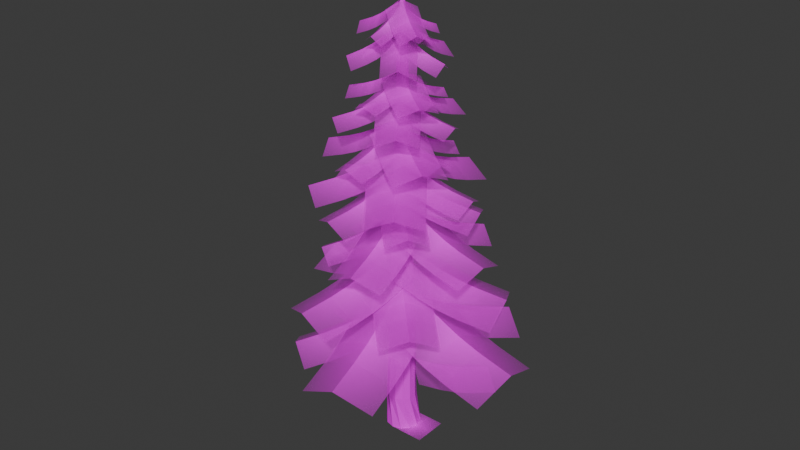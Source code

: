 # Source: pineTree.blend  (saved by Blender 4.5.88; exported with 4.5.12 LTS)
import bpy
from mathutils import Matrix  # noqa: F401  (used for matrix-valued properties, if any)

bpy.ops.wm.read_factory_settings(use_empty=True)
scene = bpy.context.scene
scene.name = 'Scene'

# ---- collections
col_collection = bpy.data.collections.new('Collection'); scene.collection.children.link(col_collection)

# ---- images (referenced by path relative to the original .blend; pixels are not part of the script)
import os
ASSET_DIR = os.environ.get("B2B_ASSET_DIR", "")  # directory of the original .blend (textures are referenced by path, not embedded)
HERE = os.path.dirname(os.path.abspath(__file__))  # packed textures are extracted next to this script under _unpacked/

def load_image(name, relpath, width, height, colorspace="sRGB"):
    """Load a texture the original file referenced (path relative to the .blend, or extracted next to this script)."""
    p = next((c for c in (os.path.join(HERE, relpath), os.path.join(ASSET_DIR, relpath)) if relpath and os.path.exists(c)), "")
    if p:
        img = bpy.data.images.load(p, check_existing=True)
        img.name = name
    else:  # same state as the original file: an image datablock whose file is absent (Cycles renders it pink)
        img = bpy.data.images.new(name, width, height)
        img.source = "FILE"
        img.filepath = "//" + (relpath or name)
    img.colorspace_settings.name = colorspace
    return img
img_branch_png = load_image('branch.png', 'branch.png', 1024, 1024, 'sRGB')
img_bark_png = load_image('bark.png', 'bark.png', 1024, 1024, 'sRGB')

# ---- materials (node trees are filled in below, after node groups)
mat_branch = bpy.data.materials.new('branch')
mat_material_001 = bpy.data.materials.new('Material.001')

# ---- material node trees
mat_branch.use_nodes = True; mat_branch.node_tree.nodes.clear()
_N = mat_branch.node_tree.nodes; _L = mat_branch.node_tree.links
n0 = _N.new('ShaderNodeOutputMaterial'); n0.name = 'Material Output'; n0.location = (128, 162)
n1 = _N.new('ShaderNodeTexImage'); n1.name = 'Image Texture'; n1.location = (-272, 162)
n1.image = img_branch_png
n1.extension = 'CLIP'
n2 = _N.new('ShaderNodeBsdfPrincipled'); n2.name = 'Principled BSDF'; n2.location = (-72, 162)
_L.new(n1.outputs[0], n2.inputs[0])
_L.new(n1.outputs[1], n2.inputs[4])
_L.new(n2.outputs[0], n0.inputs[0])
n0.is_active_output = True
mat_material_001.use_nodes = True; mat_material_001.node_tree.nodes.clear()
_N = mat_material_001.node_tree.nodes; _L = mat_material_001.node_tree.links
n0 = _N.new('ShaderNodeBsdfPrincipled'); n0.name = 'Principled BSDF'; n0.location = (-200, 100)
n1 = _N.new('ShaderNodeOutputMaterial'); n1.name = 'Material Output'; n1.location = (200, 100)
n2 = _N.new('ShaderNodeTexImage'); n2.name = 'Image Texture'; n2.location = (-503, 77)
n2.image = img_bark_png
_L.new(n0.outputs[0], n1.inputs[0])
_L.new(n2.outputs[0], n0.inputs[0])
n1.is_active_output = True

# ---- world
world_world = bpy.data.worlds.new('World'); scene.world = world_world
world_world.use_nodes = True; world_world.node_tree.nodes.clear()
_N = world_world.node_tree.nodes; _L = world_world.node_tree.links
n0 = _N.new('ShaderNodeOutputWorld'); n0.name = 'World Output'; n0.location = (200, 100)
n1 = _N.new('ShaderNodeBackground'); n1.name = 'Background'; n1.location = (-200, 100)
n1.inputs[0].default_value = (0.05088, 0.05088, 0.05088, 1.0)
_L.new(n1.outputs[0], n0.inputs[0])
n0.is_active_output = True
world_world.color = (0.05088, 0.05088, 0.05088)
world_world.sun_shadow_jitter_overblur = 0.0

# ---- meshes
me_branch = bpy.data.meshes.new('branch')
me_branch.from_pydata([(-0.5, -0.5, 0.0), (0.5, -0.5, 0.0), (-0.5, 0.5, 0.0), (0.5, 0.5, 0.0)], [], [(0, 1, 3, 2)])
_uv = me_branch.uv_layers.new(name='UVMap')
_uv.uv.foreach_set('vector', [0.0, 0.0, 1.0, 0.0, 1.0, 1.0, 0.0, 1.0])
me_branch.materials.append(mat_branch)
me_branch.update()
me_cylinder = bpy.data.meshes.new('Cylinder')
me_cylinder.from_pydata([(0.0, 1.0, -1.0), (0.2177, 0.6798, 1.0), (0.5, 0.866, -1.0), (0.5894, 0.4444, 1.0), (0.866, 0.5, -1.0), (0.7935, 0.05469, 1.0), (1.0, 0.0, -1.0), (0.7754, -0.3849, 1.0), (0.866, -0.5, -1.0), (0.5399, -0.7565, 1.0), (0.5, -0.866, -1.0), (0.1502, -0.9606, 1.0), (0.0, -1.0, -1.0), (-0.2893, -0.9425, 1.0), (-0.5, -0.866, -1.0), (-0.6609, -0.7071, 1.0), (-0.866, -0.5, -1.0), (-0.865, -0.3174, 1.0), (-1.0, 0.0, -1.0), (-0.847, 0.1222, 1.0), (-0.866, 0.5, -1.0), (-0.6115, 0.4938, 1.0), (-0.5, 0.866, -1.0), (-0.2218, 0.6979, 1.0), (0.2255, 0.3915, 11.53), (-0.09319, 0.4855, 11.53), (0.4513, 0.1974, 11.53), (0.4972, 0.003837, 11.53), (0.442, -0.2888, 11.53), (0.2479, -0.5146, 11.53), (-0.03307, -0.6131, 11.53), (-0.273, -0.6453, 11.53), (-0.4989, -0.4513, 11.53), (-0.5974, -0.1703, 11.53), (-0.5097, 0.08875, 11.53), (-0.3546, 0.3429, 11.53), (0.08364, 0.1314, 21.61), (-0.06562, 0.1754, 21.61), (0.1894, 0.0405, 21.61), (0.2109, -0.05018, 21.61), (0.1851, -0.1872, 21.61), (0.09416, -0.293, 21.61), (-0.03746, -0.3392, 21.61), (-0.1499, -0.3543, 21.61), (-0.2556, -0.2634, 21.61), (-0.3018, -0.1317, 21.61), (-0.2607, -0.01041, 21.61), (-0.1881, 0.1086, 21.61), (0.01041, -0.002911, 24.15), (-0.05138, 0.01531, 24.15), (0.0542, -0.04054, 24.15), (0.06309, -0.07808, 24.15), (0.0524, -0.1348, 24.15), (0.01476, -0.1786, 24.15), (-0.03972, -0.1977, 24.15), (-0.08624, -0.204, 24.15), (-0.13, -0.1663, 24.15), (-0.1491, -0.1118, 24.15), (-0.1321, -0.06162, 24.15), (-0.1021, -0.01233, 24.15)], [], [(0, 1, 3, 2), (2, 3, 5, 4), (4, 5, 7, 6), (6, 7, 9, 8), (8, 9, 11, 10), (10, 11, 13, 12), (12, 13, 15, 14), (14, 15, 17, 16), (16, 17, 19, 18), (18, 19, 21, 20), (5, 3, 24, 26), (20, 21, 23, 22), (22, 23, 1, 0), (0, 2, 4, 6, 8, 10, 12, 14, 16, 18, 20, 22), (35, 34, 46, 47), (21, 19, 33, 34), (19, 17, 32, 33), (17, 15, 31, 32), (15, 13, 30, 31), (13, 11, 29, 30), (11, 9, 28, 29), (9, 7, 27, 28), (1, 23, 35, 25), (3, 1, 25, 24), (7, 5, 26, 27), (23, 21, 34, 35), (46, 45, 57, 58), (24, 25, 37, 36), (32, 31, 43, 44), (29, 28, 40, 41), (25, 35, 47, 37), (26, 24, 36, 38), (33, 32, 44, 45), (30, 29, 41, 42), (27, 26, 38, 39), (34, 33, 45, 46), (31, 30, 42, 43), (28, 27, 39, 40), (48, 49, 59, 58, 57, 56, 55, 54, 53, 52, 51, 50), (43, 42, 54, 55), (40, 39, 51, 52), (47, 46, 58, 59), (36, 37, 49, 48), (44, 43, 55, 56), (41, 40, 52, 53), (37, 47, 59, 49), (38, 36, 48, 50), (45, 44, 56, 57), (42, 41, 53, 54), (39, 38, 50, 51)])
_uv = me_cylinder.uv_layers.new(name='UVMap')
_uv.uv.foreach_set('vector', [0.08409, 0.8373, 0.09571, 0.7834, 0.1132, 0.7832, 0.1036, 0.8374, 0.1036, 0.8374, 0.1132, 0.7832, 0.1285, 0.7827, 0.1237, 0.837, -1.027e-09, 0.8371, 0.01251, 0.7836, 0.02643, 0.7838, 0.01191, 0.8375, 0.01191, 0.8375, 0.02643, 0.7838, 0.04377, 0.7836, 0.03061, 0.8375, 0.03061, 0.8375, 0.04377, 0.7836, 0.05988, 0.7832, 0.05109, 0.8372, 0.05109, 0.8372, 0.05988, 0.7832, 0.07046, 0.7827, 0.06785, 0.8367, 0.1285, 0.8373, 0.1362, 0.7838, 0.1531, 0.7837, 0.1461, 0.8374, 0.1461, 0.8374, 0.1531, 0.7837, 0.1699, 0.7835, 0.1666, 0.8373, 0.1666, 0.8373, 0.1699, 0.7835, 0.1821, 0.7831, 0.1847, 0.8369, 0.1847, 0.8373, 0.1915, 0.7836, 0.209, 0.7836, 0.2037, 0.8375, 0.1285, 0.7827, 0.1132, 0.7832, 0.08854, 0.5011, 0.1003, 0.5009, 0.2037, 0.8375, 0.209, 0.7836, 0.2248, 0.7833, 0.2241, 0.8374, 0.07046, 0.8368, 0.08075, 0.7831, 0.09571, 0.7834, 0.08409, 0.8373, 0.2635, 0.2153, 0.2454, 0.2101, 0.2349, 0.1993, 0.2349, 0.1857, 0.2454, 0.1729, 0.2635, 0.1644, 0.2845, 0.1625, 0.3026, 0.1676, 0.3131, 0.1785, 0.3131, 0.1921, 0.3026, 0.2049, 0.2845, 0.2134, 0.2067, 0.5011, 0.195, 0.5011, 0.1944, 0.2306, 0.1999, 0.2306, 0.209, 0.7836, 0.1915, 0.7836, 0.1847, 0.501, 0.195, 0.5011, 0.1821, 0.7831, 0.1699, 0.7835, 0.1459, 0.5012, 0.1567, 0.501, 0.1699, 0.7835, 0.1531, 0.7837, 0.1342, 0.5012, 0.1459, 0.5012, 0.1531, 0.7837, 0.1362, 0.7838, 0.1285, 0.5011, 0.1342, 0.5012, 0.07046, 0.7827, 0.05988, 0.7832, 0.02819, 0.501, 0.03832, 0.5008, 0.05988, 0.7832, 0.04377, 0.7836, 0.01636, 0.5012, 0.02819, 0.501, 0.04377, 0.7836, 0.02643, 0.7838, 0.006005, 0.5011, 0.01636, 0.5012, 0.2349, 0.7828, 0.2248, 0.7833, 0.2067, 0.5011, 0.2176, 0.5009, 0.1132, 0.7832, 0.09571, 0.7834, 0.07592, 0.501, 0.08854, 0.5011, 0.02643, 0.7838, 0.01251, 0.7836, 0.00124, 0.501, 0.006005, 0.5011, 0.2248, 0.7833, 0.209, 0.7836, 0.195, 0.5011, 0.2067, 0.5011, 0.1944, 0.2306, 0.1895, 0.2305, 0.193, 0.1625, 0.195, 0.1625, 0.08854, 0.5011, 0.07592, 0.501, 0.07046, 0.2306, 0.07637, 0.2306, 0.1459, 0.5012, 0.1342, 0.5012, 0.1295, 0.2306, 0.135, 0.2306, 0.02819, 0.501, 0.01636, 0.5012, 0.00485, 0.2307, 0.01039, 0.2306, 0.2176, 0.5009, 0.2067, 0.5011, 0.1999, 0.2306, 0.2049, 0.2305, 0.1003, 0.5009, 0.08854, 0.5011, 0.07637, 0.2306, 0.08187, 0.2306, 0.1567, 0.501, 0.1459, 0.5012, 0.135, 0.2306, 0.14, 0.2305, 0.03832, 0.5008, 0.02819, 0.501, 0.01039, 0.2306, 0.01514, 0.2305, 0.106, 0.5006, 0.1003, 0.5009, 0.08187, 0.2306, 0.08457, 0.2304, 0.195, 0.5011, 0.1847, 0.501, 0.1895, 0.2305, 0.1944, 0.2306, 0.04538, 0.5005, 0.03832, 0.5008, 0.01514, 0.2305, 0.01845, 0.2303, 0.01636, 0.5012, 0.006005, 0.5011, 1.384e-08, 0.2306, 0.00485, 0.2307, 0.2396, 0.2209, 0.237, 0.2212, 0.2354, 0.2202, 0.2349, 0.2188, 0.2349, 0.2175, 0.2363, 0.2161, 0.2385, 0.2153, 0.2402, 0.2156, 0.2421, 0.2164, 0.243, 0.2177, 0.2427, 0.2192, 0.2418, 0.2201, 0.01845, 0.2303, 0.01514, 0.2305, 0.007119, 0.1626, 0.008489, 0.1625, 0.00485, 0.2307, 1.384e-08, 0.2306, 0.0008534, 0.1626, 0.002861, 0.1626, 0.1999, 0.2306, 0.1944, 0.2306, 0.195, 0.1625, 0.1972, 0.1625, 0.07637, 0.2306, 0.07046, 0.2306, 0.07114, 0.1626, 0.07359, 0.1626, 0.135, 0.2306, 0.1295, 0.2306, 0.1296, 0.1625, 0.1319, 0.1625, 0.01039, 0.2306, 0.00485, 0.2307, 0.002861, 0.1626, 0.005155, 0.1626, 0.2049, 0.2305, 0.1999, 0.2306, 0.1972, 0.1625, 0.1993, 0.1625, 0.08187, 0.2306, 0.07637, 0.2306, 0.07359, 0.1626, 0.07586, 0.1626, 0.14, 0.2305, 0.135, 0.2306, 0.1319, 0.1625, 0.134, 0.1625, 0.01514, 0.2305, 0.01039, 0.2306, 0.005155, 0.1626, 0.007119, 0.1626, 0.08457, 0.2304, 0.08187, 0.2306, 0.07586, 0.1626, 0.07698, 0.1625])
me_cylinder.materials.append(mat_material_001)
me_cylinder.materials.append(None)
me_cylinder.update()
me_branch_006 = bpy.data.meshes.new('branch.006')
me_branch_006.from_pydata([(-0.2169, -0.469, 0.8894), (0.7831, -0.469, 0.8894), (-0.2169, 0.4173, 0.8894), (0.7831, 0.4173, 0.8894), (-0.2169, -0.02587, 1.104), (0.7831, -0.02587, 1.104), (0.4803, -0.469, 0.8304), (0.08585, -0.469, 0.8304), (0.2831, -0.469, 0.8156), (0.08585, 0.4173, 0.8304), (0.4803, 0.4173, 0.8304), (0.2831, 0.4173, 0.8156), (0.08585, -0.02587, 1.045), (0.4803, -0.02587, 1.045), (0.2831, -0.02587, 1.03), (-0.6316, 0.463, 1.26), (-1.765, -0.1007, -0.04346), (-0.2756, -0.5861, 1.395), (-1.409, -1.15, 0.09146), (-0.581, -0.09503, 1.592), (-1.714, -0.6588, 0.2892), (-1.387, 0.07916, 0.2783), (-0.9397, 0.3015, 0.7924), (-1.154, 0.1927, 0.5171), (-0.5837, -0.7475, 0.9273), (-1.031, -0.9699, 0.4132), (-0.7984, -0.8564, 0.652), (-0.8891, -0.2565, 1.125), (-1.336, -0.4789, 0.6109), (-1.104, -0.3654, 0.8497), (-0.8112, -0.07875, 1.051), (-0.7783, -1.488, 0.2723), (-0.006868, -0.1509, 1.356), (0.02596, -1.561, 0.5771), (-0.4615, -0.1986, 1.468), (-0.4286, -1.608, 0.6887), (-0.7739, -1.039, 0.4356), (-0.7868, -0.4825, 0.7428), (-0.7767, -0.7548, 0.5711), (0.01747, -0.5547, 1.048), (0.03042, -1.111, 0.7404), (0.02756, -0.827, 0.8759), (-0.4371, -0.6024, 1.159), (-0.4242, -1.158, 0.852), (-0.427, -0.8747, 0.9874), (-0.01924, 0.2357, 1.492), (-0.5676, 1.583, 0.4102), (-0.7881, -0.278, 1.201), (-1.336, 1.069, 0.1189), (-0.4963, 0.05895, 1.625), (-1.045, 1.406, 0.5429), (-0.3761, 1.153, 0.6613), (-0.1598, 0.6217, 1.088), (-0.2616, 0.8819, 0.8555), (-0.9286, 0.108, 0.7966), (-1.145, 0.6395, 0.3699), (-1.03, 0.3682, 0.5641), (-0.6369, 0.4449, 1.221), (-0.8532, 0.9764, 0.7939), (-0.7387, 0.7052, 0.9881), (-0.6652, -0.6817, 1.323), (0.6776, -1.435, 0.9579), (-0.1322, 0.4218, 1.525), (1.211, -0.3317, 1.16), (-0.3789, -0.1747, 1.745), (0.9639, -0.9282, 1.38), (0.2657, -1.195, 0.9802), (-0.264, -0.8975, 1.124), (-0.0005464, -1.043, 1.03), (0.269, 0.206, 1.326), (0.7987, -0.09124, 1.182), (0.5324, 0.06047, 1.232), (0.02221, -0.3906, 1.546), (0.5519, -0.6878, 1.402), (0.2857, -0.5361, 1.452), (0.02809, -0.05479, 1.261), (0.4959, 1.082, 0.7631), (-0.6205, 0.21, 1.016), (-0.1527, 1.347, 0.5173), (-0.3148, 0.1452, 1.374), (0.1529, 1.282, 0.8755), (0.3594, 0.7192, 0.8493), (0.1748, 0.2708, 1.046), (0.2684, 0.4904, 0.9314), (-0.4738, 0.5356, 0.8001), (-0.2892, 0.984, 0.6035), (-0.3802, 0.7552, 0.6856), (-0.1681, 0.4708, 1.158), (0.01642, 0.9192, 0.9617), (-0.07456, 0.6903, 1.044)], [], [(13, 10, 11, 14), (14, 11, 9, 12), (6, 13, 14, 8), (8, 14, 12, 7), (6, 1, 5, 13), (0, 7, 12, 4), (4, 12, 9, 2), (13, 5, 3, 10), (28, 25, 26, 29), (29, 26, 24, 27), (21, 28, 29, 23), (23, 29, 27, 22), (21, 16, 20, 28), (15, 22, 27, 19), (19, 27, 24, 17), (28, 20, 18, 25), (43, 40, 41, 44), (44, 41, 39, 42), (36, 43, 44, 38), (38, 44, 42, 37), (36, 31, 35, 43), (30, 37, 42, 34), (34, 42, 39, 32), (43, 35, 33, 40), (58, 55, 56, 59), (59, 56, 54, 57), (51, 58, 59, 53), (53, 59, 57, 52), (51, 46, 50, 58), (45, 52, 57, 49), (49, 57, 54, 47), (58, 50, 48, 55), (73, 70, 71, 74), (74, 71, 69, 72), (66, 73, 74, 68), (68, 74, 72, 67), (66, 61, 65, 73), (60, 67, 72, 64), (64, 72, 69, 62), (73, 65, 63, 70), (88, 85, 86, 89), (89, 86, 84, 87), (81, 88, 89, 83), (83, 89, 87, 82), (81, 76, 80, 88), (75, 82, 87, 79), (79, 87, 84, 77), (88, 80, 78, 85)])
_uv = me_branch_006.uv_layers.new(name='UVMap')
_uv.uv.foreach_set('vector', [0.6972, 0.5, 0.6972, 1.0, 0.5, 1.0, 0.5, 0.5, 0.5, 0.5, 0.5, 1.0, 0.3028, 1.0, 0.3028, 0.5, 0.6972, 0.0, 0.6972, 0.5, 0.5, 0.5, 0.5, 0.0, 0.5, 0.0, 0.5, 0.5, 0.3028, 0.5, 0.3028, 0.0, 0.6972, 0.0, 1.0, 0.0, 1.0, 0.5, 0.6972, 0.5, 0.0, 0.0, 0.3028, 0.0, 0.3028, 0.5, 0.0, 0.5, 0.0, 0.5, 0.3028, 0.5, 0.3028, 1.0, 0.0, 1.0, 0.6972, 0.5, 1.0, 0.5, 1.0, 1.0, 0.6972, 1.0, 0.6972, 0.5, 0.6972, 1.0, 0.5, 1.0, 0.5, 0.5, 0.5, 0.5, 0.5, 1.0, 0.3028, 1.0, 0.3028, 0.5, 0.6972, 0.0, 0.6972, 0.5, 0.5, 0.5, 0.5, 0.0, 0.5, 0.0, 0.5, 0.5, 0.3028, 0.5, 0.3028, 0.0, 0.6972, 0.0, 1.0, 0.0, 1.0, 0.5, 0.6972, 0.5, 0.0, 0.0, 0.3028, 0.0, 0.3028, 0.5, 0.0, 0.5, 0.0, 0.5, 0.3028, 0.5, 0.3028, 1.0, 0.0, 1.0, 0.6972, 0.5, 1.0, 0.5, 1.0, 1.0, 0.6972, 1.0, 0.6972, 0.5, 0.6972, 1.0, 0.5, 1.0, 0.5, 0.5, 0.5, 0.5, 0.5, 1.0, 0.3028, 1.0, 0.3028, 0.5, 0.6972, 0.0, 0.6972, 0.5, 0.5, 0.5, 0.5, 0.0, 0.5, 0.0, 0.5, 0.5, 0.3028, 0.5, 0.3028, 0.0, 0.6972, 0.0, 1.0, 0.0, 1.0, 0.5, 0.6972, 0.5, 0.0, 0.0, 0.3028, 0.0, 0.3028, 0.5, 0.0, 0.5, 0.0, 0.5, 0.3028, 0.5, 0.3028, 1.0, 0.0, 1.0, 0.6972, 0.5, 1.0, 0.5, 1.0, 1.0, 0.6972, 1.0, 0.6972, 0.5, 0.6972, 1.0, 0.5, 1.0, 0.5, 0.5, 0.5, 0.5, 0.5, 1.0, 0.3028, 1.0, 0.3028, 0.5, 0.6972, 0.0, 0.6972, 0.5, 0.5, 0.5, 0.5, 0.0, 0.5, 0.0, 0.5, 0.5, 0.3028, 0.5, 0.3028, 0.0, 0.6972, 0.0, 1.0, 0.0, 1.0, 0.5, 0.6972, 0.5, 0.0, 0.0, 0.3028, 0.0, 0.3028, 0.5, 0.0, 0.5, 0.0, 0.5, 0.3028, 0.5, 0.3028, 1.0, 0.0, 1.0, 0.6972, 0.5, 1.0, 0.5, 1.0, 1.0, 0.6972, 1.0, 0.6972, 0.5, 0.6972, 1.0, 0.5, 1.0, 0.5, 0.5, 0.5, 0.5, 0.5, 1.0, 0.3028, 1.0, 0.3028, 0.5, 0.6972, 0.0, 0.6972, 0.5, 0.5, 0.5, 0.5, 0.0, 0.5, 0.0, 0.5, 0.5, 0.3028, 0.5, 0.3028, 0.0, 0.6972, 0.0, 1.0, 0.0, 1.0, 0.5, 0.6972, 0.5, 0.0, 0.0, 0.3028, 0.0, 0.3028, 0.5, 0.0, 0.5, 0.0, 0.5, 0.3028, 0.5, 0.3028, 1.0, 0.0, 1.0, 0.6972, 0.5, 1.0, 0.5, 1.0, 1.0, 0.6972, 1.0, 0.6972, 0.5, 0.6972, 1.0, 0.5, 1.0, 0.5, 0.5, 0.5, 0.5, 0.5, 1.0, 0.3028, 1.0, 0.3028, 0.5, 0.6972, 0.0, 0.6972, 0.5, 0.5, 0.5, 0.5, 0.0, 0.5, 0.0, 0.5, 0.5, 0.3028, 0.5, 0.3028, 0.0, 0.6972, 0.0, 1.0, 0.0, 1.0, 0.5, 0.6972, 0.5, 0.0, 0.0, 0.3028, 0.0, 0.3028, 0.5, 0.0, 0.5, 0.0, 0.5, 0.3028, 0.5, 0.3028, 1.0, 0.0, 1.0, 0.6972, 0.5, 1.0, 0.5, 1.0, 1.0, 0.6972, 1.0])
me_branch_006.materials.append(mat_branch)
me_branch_006.update()
me_branch_007 = bpy.data.meshes.new('branch.007')
me_branch_007.from_pydata([(-0.2169, -0.469, 0.8894), (0.7831, -0.469, 0.8894), (-0.2169, 0.4173, 0.8894), (0.7831, 0.4173, 0.8894), (-0.2169, -0.02587, 1.104), (0.7831, -0.02587, 1.104), (0.4803, -0.469, 0.8304), (0.08585, -0.469, 0.8304), (0.2831, -0.469, 0.8156), (0.08585, 0.4173, 0.8304), (0.4803, 0.4173, 0.8304), (0.2831, 0.4173, 0.8156), (0.08585, -0.02587, 1.045), (0.4803, -0.02587, 1.045), (0.2831, -0.02587, 1.03)], [], [(13, 10, 11, 14), (14, 11, 9, 12), (6, 13, 14, 8), (8, 14, 12, 7), (6, 1, 5, 13), (0, 7, 12, 4), (4, 12, 9, 2), (13, 5, 3, 10)])
_uv = me_branch_007.uv_layers.new(name='UVMap')
_uv.uv.foreach_set('vector', [0.6972, 0.5, 0.6972, 1.0, 0.5, 1.0, 0.5, 0.5, 0.5, 0.5, 0.5, 1.0, 0.3028, 1.0, 0.3028, 0.5, 0.6972, 0.0, 0.6972, 0.5, 0.5, 0.5, 0.5, 0.0, 0.5, 0.0, 0.5, 0.5, 0.3028, 0.5, 0.3028, 0.0, 0.6972, 0.0, 1.0, 0.0, 1.0, 0.5, 0.6972, 0.5, 0.0, 0.0, 0.3028, 0.0, 0.3028, 0.5, 0.0, 0.5, 0.0, 0.5, 0.3028, 0.5, 0.3028, 1.0, 0.0, 1.0, 0.6972, 0.5, 1.0, 0.5, 1.0, 1.0, 0.6972, 1.0])
me_branch_007.materials.append(mat_branch)
me_branch_007.update()
me_branch_008 = bpy.data.meshes.new('branch.008')
me_branch_008.from_pydata([(-0.2169, -0.469, 0.8894), (0.7831, -0.469, 0.8894), (-0.2169, 0.4173, 0.8894), (0.7831, 0.4173, 0.8894), (-0.2169, -0.02587, 1.104), (0.7831, -0.02587, 1.104), (0.4803, -0.469, 0.8304), (0.08585, -0.469, 0.8304), (0.2831, -0.469, 0.8156), (0.08585, 0.4173, 0.8304), (0.4803, 0.4173, 0.8304), (0.2831, 0.4173, 0.8156), (0.08585, -0.02587, 1.045), (0.4803, -0.02587, 1.045), (0.2831, -0.02587, 1.03), (-0.6316, 0.463, 1.26), (-1.765, -0.1007, -0.04346), (-0.2756, -0.5861, 1.395), (-1.409, -1.15, 0.09146), (-0.581, -0.09503, 1.592), (-1.714, -0.6588, 0.2892), (-1.387, 0.07916, 0.2783), (-0.9397, 0.3015, 0.7924), (-1.154, 0.1927, 0.5171), (-0.5837, -0.7475, 0.9273), (-1.031, -0.9699, 0.4132), (-0.7984, -0.8564, 0.652), (-0.8891, -0.2565, 1.125), (-1.336, -0.4789, 0.6109), (-1.104, -0.3654, 0.8497), (-0.8112, -0.07875, 1.051), (-0.7783, -1.488, 0.2723), (-0.006868, -0.1509, 1.356), (0.02596, -1.561, 0.5771), (-0.4615, -0.1986, 1.468), (-0.4286, -1.608, 0.6887), (-0.7739, -1.039, 0.4356), (-0.7868, -0.4825, 0.7428), (-0.7767, -0.7548, 0.5711), (0.01747, -0.5547, 1.048), (0.03042, -1.111, 0.7404), (0.02756, -0.827, 0.8759), (-0.4371, -0.6024, 1.159), (-0.4242, -1.158, 0.852), (-0.427, -0.8747, 0.9874), (-0.01924, 0.2357, 1.492), (-0.5676, 1.583, 0.4102), (-0.7881, -0.278, 1.201), (-1.336, 1.069, 0.1189), (-0.4963, 0.05895, 1.625), (-1.045, 1.406, 0.5429), (-0.3761, 1.153, 0.6613), (-0.1598, 0.6217, 1.088), (-0.2616, 0.8819, 0.8555), (-0.9286, 0.108, 0.7966), (-1.145, 0.6395, 0.3699), (-1.03, 0.3682, 0.5641), (-0.6369, 0.4449, 1.221), (-0.8532, 0.9764, 0.7939), (-0.7387, 0.7052, 0.9881), (-0.6652, -0.6817, 1.323), (0.6776, -1.435, 0.9579), (-0.1322, 0.4218, 1.525), (1.211, -0.3317, 1.16), (-0.3789, -0.1747, 1.745), (0.9639, -0.9282, 1.38), (0.2657, -1.195, 0.9802), (-0.264, -0.8975, 1.124), (-0.0005464, -1.043, 1.03), (0.269, 0.206, 1.326), (0.7987, -0.09124, 1.182), (0.5324, 0.06047, 1.232), (0.02221, -0.3906, 1.546), (0.5519, -0.6878, 1.402), (0.2857, -0.5361, 1.452), (0.02809, -0.05479, 1.261), (0.4959, 1.082, 0.7631), (-0.6205, 0.21, 1.016), (-0.1527, 1.347, 0.5173), (-0.3148, 0.1452, 1.374), (0.1529, 1.282, 0.8755), (0.3594, 0.7192, 0.8493), (0.1748, 0.2708, 1.046), (0.2684, 0.4904, 0.9314), (-0.4738, 0.5356, 0.8001), (-0.2892, 0.984, 0.6035), (-0.3802, 0.7552, 0.6856), (-0.1681, 0.4708, 1.158), (0.01642, 0.9192, 0.9617), (-0.07456, 0.6903, 1.044)], [], [(13, 10, 11, 14), (14, 11, 9, 12), (6, 13, 14, 8), (8, 14, 12, 7), (6, 1, 5, 13), (0, 7, 12, 4), (4, 12, 9, 2), (13, 5, 3, 10), (28, 25, 26, 29), (29, 26, 24, 27), (21, 28, 29, 23), (23, 29, 27, 22), (21, 16, 20, 28), (15, 22, 27, 19), (19, 27, 24, 17), (28, 20, 18, 25), (43, 40, 41, 44), (44, 41, 39, 42), (36, 43, 44, 38), (38, 44, 42, 37), (36, 31, 35, 43), (30, 37, 42, 34), (34, 42, 39, 32), (43, 35, 33, 40), (58, 55, 56, 59), (59, 56, 54, 57), (51, 58, 59, 53), (53, 59, 57, 52), (51, 46, 50, 58), (45, 52, 57, 49), (49, 57, 54, 47), (58, 50, 48, 55), (73, 70, 71, 74), (74, 71, 69, 72), (66, 73, 74, 68), (68, 74, 72, 67), (66, 61, 65, 73), (60, 67, 72, 64), (64, 72, 69, 62), (73, 65, 63, 70), (88, 85, 86, 89), (89, 86, 84, 87), (81, 88, 89, 83), (83, 89, 87, 82), (81, 76, 80, 88), (75, 82, 87, 79), (79, 87, 84, 77), (88, 80, 78, 85)])
_uv = me_branch_008.uv_layers.new(name='UVMap')
_uv.uv.foreach_set('vector', [0.6972, 0.5, 0.6972, 1.0, 0.5, 1.0, 0.5, 0.5, 0.5, 0.5, 0.5, 1.0, 0.3028, 1.0, 0.3028, 0.5, 0.6972, 0.0, 0.6972, 0.5, 0.5, 0.5, 0.5, 0.0, 0.5, 0.0, 0.5, 0.5, 0.3028, 0.5, 0.3028, 0.0, 0.6972, 0.0, 1.0, 0.0, 1.0, 0.5, 0.6972, 0.5, 0.0, 0.0, 0.3028, 0.0, 0.3028, 0.5, 0.0, 0.5, 0.0, 0.5, 0.3028, 0.5, 0.3028, 1.0, 0.0, 1.0, 0.6972, 0.5, 1.0, 0.5, 1.0, 1.0, 0.6972, 1.0, 0.6972, 0.5, 0.6972, 1.0, 0.5, 1.0, 0.5, 0.5, 0.5, 0.5, 0.5, 1.0, 0.3028, 1.0, 0.3028, 0.5, 0.6972, 0.0, 0.6972, 0.5, 0.5, 0.5, 0.5, 0.0, 0.5, 0.0, 0.5, 0.5, 0.3028, 0.5, 0.3028, 0.0, 0.6972, 0.0, 1.0, 0.0, 1.0, 0.5, 0.6972, 0.5, 0.0, 0.0, 0.3028, 0.0, 0.3028, 0.5, 0.0, 0.5, 0.0, 0.5, 0.3028, 0.5, 0.3028, 1.0, 0.0, 1.0, 0.6972, 0.5, 1.0, 0.5, 1.0, 1.0, 0.6972, 1.0, 0.6972, 0.5, 0.6972, 1.0, 0.5, 1.0, 0.5, 0.5, 0.5, 0.5, 0.5, 1.0, 0.3028, 1.0, 0.3028, 0.5, 0.6972, 0.0, 0.6972, 0.5, 0.5, 0.5, 0.5, 0.0, 0.5, 0.0, 0.5, 0.5, 0.3028, 0.5, 0.3028, 0.0, 0.6972, 0.0, 1.0, 0.0, 1.0, 0.5, 0.6972, 0.5, 0.0, 0.0, 0.3028, 0.0, 0.3028, 0.5, 0.0, 0.5, 0.0, 0.5, 0.3028, 0.5, 0.3028, 1.0, 0.0, 1.0, 0.6972, 0.5, 1.0, 0.5, 1.0, 1.0, 0.6972, 1.0, 0.6972, 0.5, 0.6972, 1.0, 0.5, 1.0, 0.5, 0.5, 0.5, 0.5, 0.5, 1.0, 0.3028, 1.0, 0.3028, 0.5, 0.6972, 0.0, 0.6972, 0.5, 0.5, 0.5, 0.5, 0.0, 0.5, 0.0, 0.5, 0.5, 0.3028, 0.5, 0.3028, 0.0, 0.6972, 0.0, 1.0, 0.0, 1.0, 0.5, 0.6972, 0.5, 0.0, 0.0, 0.3028, 0.0, 0.3028, 0.5, 0.0, 0.5, 0.0, 0.5, 0.3028, 0.5, 0.3028, 1.0, 0.0, 1.0, 0.6972, 0.5, 1.0, 0.5, 1.0, 1.0, 0.6972, 1.0, 0.6972, 0.5, 0.6972, 1.0, 0.5, 1.0, 0.5, 0.5, 0.5, 0.5, 0.5, 1.0, 0.3028, 1.0, 0.3028, 0.5, 0.6972, 0.0, 0.6972, 0.5, 0.5, 0.5, 0.5, 0.0, 0.5, 0.0, 0.5, 0.5, 0.3028, 0.5, 0.3028, 0.0, 0.6972, 0.0, 1.0, 0.0, 1.0, 0.5, 0.6972, 0.5, 0.0, 0.0, 0.3028, 0.0, 0.3028, 0.5, 0.0, 0.5, 0.0, 0.5, 0.3028, 0.5, 0.3028, 1.0, 0.0, 1.0, 0.6972, 0.5, 1.0, 0.5, 1.0, 1.0, 0.6972, 1.0, 0.6972, 0.5, 0.6972, 1.0, 0.5, 1.0, 0.5, 0.5, 0.5, 0.5, 0.5, 1.0, 0.3028, 1.0, 0.3028, 0.5, 0.6972, 0.0, 0.6972, 0.5, 0.5, 0.5, 0.5, 0.0, 0.5, 0.0, 0.5, 0.5, 0.3028, 0.5, 0.3028, 0.0, 0.6972, 0.0, 1.0, 0.0, 1.0, 0.5, 0.6972, 0.5, 0.0, 0.0, 0.3028, 0.0, 0.3028, 0.5, 0.0, 0.5, 0.0, 0.5, 0.3028, 0.5, 0.3028, 1.0, 0.0, 1.0, 0.6972, 0.5, 1.0, 0.5, 1.0, 1.0, 0.6972, 1.0])
me_branch_008.materials.append(mat_branch)
me_branch_008.update()
me_branch_009 = bpy.data.meshes.new('branch.009')
me_branch_009.from_pydata([(-0.2169, -0.469, 0.8894), (0.7831, -0.469, 0.8894), (-0.2169, 0.4173, 0.8894), (0.7831, 0.4173, 0.8894), (-0.2169, -0.02587, 1.104), (0.7831, -0.02587, 1.104), (0.4803, -0.469, 0.8304), (0.08585, -0.469, 0.8304), (0.2831, -0.469, 0.8156), (0.08585, 0.4173, 0.8304), (0.4803, 0.4173, 0.8304), (0.2831, 0.4173, 0.8156), (0.08585, -0.02587, 1.045), (0.4803, -0.02587, 1.045), (0.2831, -0.02587, 1.03), (-0.6316, 0.463, 1.26), (-1.765, -0.1007, -0.04346), (-0.2756, -0.5861, 1.395), (-1.409, -1.15, 0.09146), (-0.581, -0.09503, 1.592), (-1.714, -0.6588, 0.2892), (-1.387, 0.07916, 0.2783), (-0.9397, 0.3015, 0.7924), (-1.154, 0.1927, 0.5171), (-0.5837, -0.7475, 0.9273), (-1.031, -0.9699, 0.4132), (-0.7984, -0.8564, 0.652), (-0.8891, -0.2565, 1.125), (-1.336, -0.4789, 0.6109), (-1.104, -0.3654, 0.8497), (-0.8112, -0.07875, 1.051), (-0.7783, -1.488, 0.2723), (-0.006868, -0.1509, 1.356), (0.02596, -1.561, 0.5771), (-0.4615, -0.1986, 1.468), (-0.4286, -1.608, 0.6887), (-0.7739, -1.039, 0.4356), (-0.7868, -0.4825, 0.7428), (-0.7767, -0.7548, 0.5711), (0.01747, -0.5547, 1.048), (0.03042, -1.111, 0.7404), (0.02756, -0.827, 0.8759), (-0.4371, -0.6024, 1.159), (-0.4242, -1.158, 0.852), (-0.427, -0.8747, 0.9874), (-0.01924, 0.2357, 1.492), (-0.5676, 1.583, 0.4102), (-0.7881, -0.278, 1.201), (-1.336, 1.069, 0.1189), (-0.4963, 0.05895, 1.625), (-1.045, 1.406, 0.5429), (-0.3761, 1.153, 0.6613), (-0.1598, 0.6217, 1.088), (-0.2616, 0.8819, 0.8555), (-0.9286, 0.108, 0.7966), (-1.145, 0.6395, 0.3699), (-1.03, 0.3682, 0.5641), (-0.6369, 0.4449, 1.221), (-0.8532, 0.9764, 0.7939), (-0.7387, 0.7052, 0.9881), (-0.6652, -0.6817, 1.323), (0.6776, -1.435, 0.9579), (-0.1322, 0.4218, 1.525), (1.211, -0.3317, 1.16), (-0.3789, -0.1747, 1.745), (0.9639, -0.9282, 1.38), (0.2657, -1.195, 0.9802), (-0.264, -0.8975, 1.124), (-0.0005464, -1.043, 1.03), (0.269, 0.206, 1.326), (0.7987, -0.09124, 1.182), (0.5324, 0.06047, 1.232), (0.02221, -0.3906, 1.546), (0.5519, -0.6878, 1.402), (0.2857, -0.5361, 1.452), (0.02809, -0.05479, 1.261), (0.4959, 1.082, 0.7631), (-0.6205, 0.21, 1.016), (-0.1527, 1.347, 0.5173), (-0.3148, 0.1452, 1.374), (0.1529, 1.282, 0.8755), (0.3594, 0.7192, 0.8493), (0.1748, 0.2708, 1.046), (0.2684, 0.4904, 0.9314), (-0.4738, 0.5356, 0.8001), (-0.2892, 0.984, 0.6035), (-0.3802, 0.7552, 0.6856), (-0.1681, 0.4708, 1.158), (0.01642, 0.9192, 0.9617), (-0.07456, 0.6903, 1.044)], [], [(13, 10, 11, 14), (14, 11, 9, 12), (6, 13, 14, 8), (8, 14, 12, 7), (6, 1, 5, 13), (0, 7, 12, 4), (4, 12, 9, 2), (13, 5, 3, 10), (28, 25, 26, 29), (29, 26, 24, 27), (21, 28, 29, 23), (23, 29, 27, 22), (21, 16, 20, 28), (15, 22, 27, 19), (19, 27, 24, 17), (28, 20, 18, 25), (43, 40, 41, 44), (44, 41, 39, 42), (36, 43, 44, 38), (38, 44, 42, 37), (36, 31, 35, 43), (30, 37, 42, 34), (34, 42, 39, 32), (43, 35, 33, 40), (58, 55, 56, 59), (59, 56, 54, 57), (51, 58, 59, 53), (53, 59, 57, 52), (51, 46, 50, 58), (45, 52, 57, 49), (49, 57, 54, 47), (58, 50, 48, 55), (73, 70, 71, 74), (74, 71, 69, 72), (66, 73, 74, 68), (68, 74, 72, 67), (66, 61, 65, 73), (60, 67, 72, 64), (64, 72, 69, 62), (73, 65, 63, 70), (88, 85, 86, 89), (89, 86, 84, 87), (81, 88, 89, 83), (83, 89, 87, 82), (81, 76, 80, 88), (75, 82, 87, 79), (79, 87, 84, 77), (88, 80, 78, 85)])
_uv = me_branch_009.uv_layers.new(name='UVMap')
_uv.uv.foreach_set('vector', [0.6972, 0.5, 0.6972, 1.0, 0.5, 1.0, 0.5, 0.5, 0.5, 0.5, 0.5, 1.0, 0.3028, 1.0, 0.3028, 0.5, 0.6972, 0.0, 0.6972, 0.5, 0.5, 0.5, 0.5, 0.0, 0.5, 0.0, 0.5, 0.5, 0.3028, 0.5, 0.3028, 0.0, 0.6972, 0.0, 1.0, 0.0, 1.0, 0.5, 0.6972, 0.5, 0.0, 0.0, 0.3028, 0.0, 0.3028, 0.5, 0.0, 0.5, 0.0, 0.5, 0.3028, 0.5, 0.3028, 1.0, 0.0, 1.0, 0.6972, 0.5, 1.0, 0.5, 1.0, 1.0, 0.6972, 1.0, 0.6972, 0.5, 0.6972, 1.0, 0.5, 1.0, 0.5, 0.5, 0.5, 0.5, 0.5, 1.0, 0.3028, 1.0, 0.3028, 0.5, 0.6972, 0.0, 0.6972, 0.5, 0.5, 0.5, 0.5, 0.0, 0.5, 0.0, 0.5, 0.5, 0.3028, 0.5, 0.3028, 0.0, 0.6972, 0.0, 1.0, 0.0, 1.0, 0.5, 0.6972, 0.5, 0.0, 0.0, 0.3028, 0.0, 0.3028, 0.5, 0.0, 0.5, 0.0, 0.5, 0.3028, 0.5, 0.3028, 1.0, 0.0, 1.0, 0.6972, 0.5, 1.0, 0.5, 1.0, 1.0, 0.6972, 1.0, 0.6972, 0.5, 0.6972, 1.0, 0.5, 1.0, 0.5, 0.5, 0.5, 0.5, 0.5, 1.0, 0.3028, 1.0, 0.3028, 0.5, 0.6972, 0.0, 0.6972, 0.5, 0.5, 0.5, 0.5, 0.0, 0.5, 0.0, 0.5, 0.5, 0.3028, 0.5, 0.3028, 0.0, 0.6972, 0.0, 1.0, 0.0, 1.0, 0.5, 0.6972, 0.5, 0.0, 0.0, 0.3028, 0.0, 0.3028, 0.5, 0.0, 0.5, 0.0, 0.5, 0.3028, 0.5, 0.3028, 1.0, 0.0, 1.0, 0.6972, 0.5, 1.0, 0.5, 1.0, 1.0, 0.6972, 1.0, 0.6972, 0.5, 0.6972, 1.0, 0.5, 1.0, 0.5, 0.5, 0.5, 0.5, 0.5, 1.0, 0.3028, 1.0, 0.3028, 0.5, 0.6972, 0.0, 0.6972, 0.5, 0.5, 0.5, 0.5, 0.0, 0.5, 0.0, 0.5, 0.5, 0.3028, 0.5, 0.3028, 0.0, 0.6972, 0.0, 1.0, 0.0, 1.0, 0.5, 0.6972, 0.5, 0.0, 0.0, 0.3028, 0.0, 0.3028, 0.5, 0.0, 0.5, 0.0, 0.5, 0.3028, 0.5, 0.3028, 1.0, 0.0, 1.0, 0.6972, 0.5, 1.0, 0.5, 1.0, 1.0, 0.6972, 1.0, 0.6972, 0.5, 0.6972, 1.0, 0.5, 1.0, 0.5, 0.5, 0.5, 0.5, 0.5, 1.0, 0.3028, 1.0, 0.3028, 0.5, 0.6972, 0.0, 0.6972, 0.5, 0.5, 0.5, 0.5, 0.0, 0.5, 0.0, 0.5, 0.5, 0.3028, 0.5, 0.3028, 0.0, 0.6972, 0.0, 1.0, 0.0, 1.0, 0.5, 0.6972, 0.5, 0.0, 0.0, 0.3028, 0.0, 0.3028, 0.5, 0.0, 0.5, 0.0, 0.5, 0.3028, 0.5, 0.3028, 1.0, 0.0, 1.0, 0.6972, 0.5, 1.0, 0.5, 1.0, 1.0, 0.6972, 1.0, 0.6972, 0.5, 0.6972, 1.0, 0.5, 1.0, 0.5, 0.5, 0.5, 0.5, 0.5, 1.0, 0.3028, 1.0, 0.3028, 0.5, 0.6972, 0.0, 0.6972, 0.5, 0.5, 0.5, 0.5, 0.0, 0.5, 0.0, 0.5, 0.5, 0.3028, 0.5, 0.3028, 0.0, 0.6972, 0.0, 1.0, 0.0, 1.0, 0.5, 0.6972, 0.5, 0.0, 0.0, 0.3028, 0.0, 0.3028, 0.5, 0.0, 0.5, 0.0, 0.5, 0.3028, 0.5, 0.3028, 1.0, 0.0, 1.0, 0.6972, 0.5, 1.0, 0.5, 1.0, 1.0, 0.6972, 1.0])
me_branch_009.materials.append(mat_branch)
me_branch_009.update()
me_branch_010 = bpy.data.meshes.new('branch.010')
me_branch_010.from_pydata([(-0.2169, -0.469, 0.8894), (0.7831, -0.469, 0.8894), (-0.2169, 0.4173, 0.8894), (0.7831, 0.4173, 0.8894), (-0.2169, -0.02587, 1.104), (0.7831, -0.02587, 1.104), (0.4803, -0.469, 0.8304), (0.08585, -0.469, 0.8304), (0.2831, -0.469, 0.8156), (0.08585, 0.4173, 0.8304), (0.4803, 0.4173, 0.8304), (0.2831, 0.4173, 0.8156), (0.08585, -0.02587, 1.045), (0.4803, -0.02587, 1.045), (0.2831, -0.02587, 1.03), (-0.6316, 0.463, 1.26), (-1.765, -0.1007, -0.04346), (-0.2756, -0.5861, 1.395), (-1.409, -1.15, 0.09146), (-0.581, -0.09503, 1.592), (-1.714, -0.6588, 0.2892), (-1.387, 0.07916, 0.2783), (-0.9397, 0.3015, 0.7924), (-1.154, 0.1927, 0.5171), (-0.5837, -0.7475, 0.9273), (-1.031, -0.9699, 0.4132), (-0.7984, -0.8564, 0.652), (-0.8891, -0.2565, 1.125), (-1.336, -0.4789, 0.6109), (-1.104, -0.3654, 0.8497), (-0.8112, -0.07875, 1.051), (-0.7783, -1.488, 0.2723), (-0.006868, -0.1509, 1.356), (0.02596, -1.561, 0.5771), (-0.4615, -0.1986, 1.468), (-0.4286, -1.608, 0.6887), (-0.7739, -1.039, 0.4356), (-0.7868, -0.4825, 0.7428), (-0.7767, -0.7548, 0.5711), (0.01747, -0.5547, 1.048), (0.03042, -1.111, 0.7404), (0.02756, -0.827, 0.8759), (-0.4371, -0.6024, 1.159), (-0.4242, -1.158, 0.852), (-0.427, -0.8747, 0.9874), (-0.01924, 0.2357, 1.492), (-0.5676, 1.583, 0.4102), (-0.7881, -0.278, 1.201), (-1.336, 1.069, 0.1189), (-0.4963, 0.05895, 1.625), (-1.045, 1.406, 0.5429), (-0.3761, 1.153, 0.6613), (-0.1598, 0.6217, 1.088), (-0.2616, 0.8819, 0.8555), (-0.9286, 0.108, 0.7966), (-1.145, 0.6395, 0.3699), (-1.03, 0.3682, 0.5641), (-0.6369, 0.4449, 1.221), (-0.8532, 0.9764, 0.7939), (-0.7387, 0.7052, 0.9881), (-0.6652, -0.6817, 1.323), (0.6776, -1.435, 0.9579), (-0.1322, 0.4218, 1.525), (1.211, -0.3317, 1.16), (-0.3789, -0.1747, 1.745), (0.9639, -0.9282, 1.38), (0.2657, -1.195, 0.9802), (-0.264, -0.8975, 1.124), (-0.0005464, -1.043, 1.03), (0.269, 0.206, 1.326), (0.7987, -0.09124, 1.182), (0.5324, 0.06047, 1.232), (0.02221, -0.3906, 1.546), (0.5519, -0.6878, 1.402), (0.2857, -0.5361, 1.452), (0.02809, -0.05479, 1.261), (0.4959, 1.082, 0.7631), (-0.6205, 0.21, 1.016), (-0.1527, 1.347, 0.5173), (-0.3148, 0.1452, 1.374), (0.1529, 1.282, 0.8755), (0.3594, 0.7192, 0.8493), (0.1748, 0.2708, 1.046), (0.2684, 0.4904, 0.9314), (-0.4738, 0.5356, 0.8001), (-0.2892, 0.984, 0.6035), (-0.3802, 0.7552, 0.6856), (-0.1681, 0.4708, 1.158), (0.01642, 0.9192, 0.9617), (-0.07456, 0.6903, 1.044)], [], [(13, 10, 11, 14), (14, 11, 9, 12), (6, 13, 14, 8), (8, 14, 12, 7), (6, 1, 5, 13), (0, 7, 12, 4), (4, 12, 9, 2), (13, 5, 3, 10), (28, 25, 26, 29), (29, 26, 24, 27), (21, 28, 29, 23), (23, 29, 27, 22), (21, 16, 20, 28), (15, 22, 27, 19), (19, 27, 24, 17), (28, 20, 18, 25), (43, 40, 41, 44), (44, 41, 39, 42), (36, 43, 44, 38), (38, 44, 42, 37), (36, 31, 35, 43), (30, 37, 42, 34), (34, 42, 39, 32), (43, 35, 33, 40), (58, 55, 56, 59), (59, 56, 54, 57), (51, 58, 59, 53), (53, 59, 57, 52), (51, 46, 50, 58), (45, 52, 57, 49), (49, 57, 54, 47), (58, 50, 48, 55), (73, 70, 71, 74), (74, 71, 69, 72), (66, 73, 74, 68), (68, 74, 72, 67), (66, 61, 65, 73), (60, 67, 72, 64), (64, 72, 69, 62), (73, 65, 63, 70), (88, 85, 86, 89), (89, 86, 84, 87), (81, 88, 89, 83), (83, 89, 87, 82), (81, 76, 80, 88), (75, 82, 87, 79), (79, 87, 84, 77), (88, 80, 78, 85)])
_uv = me_branch_010.uv_layers.new(name='UVMap')
_uv.uv.foreach_set('vector', [0.6972, 0.5, 0.6972, 1.0, 0.5, 1.0, 0.5, 0.5, 0.5, 0.5, 0.5, 1.0, 0.3028, 1.0, 0.3028, 0.5, 0.6972, 0.0, 0.6972, 0.5, 0.5, 0.5, 0.5, 0.0, 0.5, 0.0, 0.5, 0.5, 0.3028, 0.5, 0.3028, 0.0, 0.6972, 0.0, 1.0, 0.0, 1.0, 0.5, 0.6972, 0.5, 0.0, 0.0, 0.3028, 0.0, 0.3028, 0.5, 0.0, 0.5, 0.0, 0.5, 0.3028, 0.5, 0.3028, 1.0, 0.0, 1.0, 0.6972, 0.5, 1.0, 0.5, 1.0, 1.0, 0.6972, 1.0, 0.6972, 0.5, 0.6972, 1.0, 0.5, 1.0, 0.5, 0.5, 0.5, 0.5, 0.5, 1.0, 0.3028, 1.0, 0.3028, 0.5, 0.6972, 0.0, 0.6972, 0.5, 0.5, 0.5, 0.5, 0.0, 0.5, 0.0, 0.5, 0.5, 0.3028, 0.5, 0.3028, 0.0, 0.6972, 0.0, 1.0, 0.0, 1.0, 0.5, 0.6972, 0.5, 0.0, 0.0, 0.3028, 0.0, 0.3028, 0.5, 0.0, 0.5, 0.0, 0.5, 0.3028, 0.5, 0.3028, 1.0, 0.0, 1.0, 0.6972, 0.5, 1.0, 0.5, 1.0, 1.0, 0.6972, 1.0, 0.6972, 0.5, 0.6972, 1.0, 0.5, 1.0, 0.5, 0.5, 0.5, 0.5, 0.5, 1.0, 0.3028, 1.0, 0.3028, 0.5, 0.6972, 0.0, 0.6972, 0.5, 0.5, 0.5, 0.5, 0.0, 0.5, 0.0, 0.5, 0.5, 0.3028, 0.5, 0.3028, 0.0, 0.6972, 0.0, 1.0, 0.0, 1.0, 0.5, 0.6972, 0.5, 0.0, 0.0, 0.3028, 0.0, 0.3028, 0.5, 0.0, 0.5, 0.0, 0.5, 0.3028, 0.5, 0.3028, 1.0, 0.0, 1.0, 0.6972, 0.5, 1.0, 0.5, 1.0, 1.0, 0.6972, 1.0, 0.6972, 0.5, 0.6972, 1.0, 0.5, 1.0, 0.5, 0.5, 0.5, 0.5, 0.5, 1.0, 0.3028, 1.0, 0.3028, 0.5, 0.6972, 0.0, 0.6972, 0.5, 0.5, 0.5, 0.5, 0.0, 0.5, 0.0, 0.5, 0.5, 0.3028, 0.5, 0.3028, 0.0, 0.6972, 0.0, 1.0, 0.0, 1.0, 0.5, 0.6972, 0.5, 0.0, 0.0, 0.3028, 0.0, 0.3028, 0.5, 0.0, 0.5, 0.0, 0.5, 0.3028, 0.5, 0.3028, 1.0, 0.0, 1.0, 0.6972, 0.5, 1.0, 0.5, 1.0, 1.0, 0.6972, 1.0, 0.6972, 0.5, 0.6972, 1.0, 0.5, 1.0, 0.5, 0.5, 0.5, 0.5, 0.5, 1.0, 0.3028, 1.0, 0.3028, 0.5, 0.6972, 0.0, 0.6972, 0.5, 0.5, 0.5, 0.5, 0.0, 0.5, 0.0, 0.5, 0.5, 0.3028, 0.5, 0.3028, 0.0, 0.6972, 0.0, 1.0, 0.0, 1.0, 0.5, 0.6972, 0.5, 0.0, 0.0, 0.3028, 0.0, 0.3028, 0.5, 0.0, 0.5, 0.0, 0.5, 0.3028, 0.5, 0.3028, 1.0, 0.0, 1.0, 0.6972, 0.5, 1.0, 0.5, 1.0, 1.0, 0.6972, 1.0, 0.6972, 0.5, 0.6972, 1.0, 0.5, 1.0, 0.5, 0.5, 0.5, 0.5, 0.5, 1.0, 0.3028, 1.0, 0.3028, 0.5, 0.6972, 0.0, 0.6972, 0.5, 0.5, 0.5, 0.5, 0.0, 0.5, 0.0, 0.5, 0.5, 0.3028, 0.5, 0.3028, 0.0, 0.6972, 0.0, 1.0, 0.0, 1.0, 0.5, 0.6972, 0.5, 0.0, 0.0, 0.3028, 0.0, 0.3028, 0.5, 0.0, 0.5, 0.0, 0.5, 0.3028, 0.5, 0.3028, 1.0, 0.0, 1.0, 0.6972, 0.5, 1.0, 0.5, 1.0, 1.0, 0.6972, 1.0])
me_branch_010.materials.append(mat_branch)
me_branch_010.update()
me_branch_011 = bpy.data.meshes.new('branch.011')
me_branch_011.from_pydata([(-0.2169, -0.469, 0.8894), (0.7831, -0.469, 0.8894), (-0.2169, 0.4173, 0.8894), (0.7831, 0.4173, 0.8894), (-0.2169, -0.02587, 1.104), (0.7831, -0.02587, 1.104), (0.4803, -0.469, 0.8304), (0.08585, -0.469, 0.8304), (0.2831, -0.469, 0.8156), (0.08585, 0.4173, 0.8304), (0.4803, 0.4173, 0.8304), (0.2831, 0.4173, 0.8156), (0.08585, -0.02587, 1.045), (0.4803, -0.02587, 1.045), (0.2831, -0.02587, 1.03), (-0.6316, 0.463, 1.26), (-1.765, -0.1007, -0.04346), (-0.2756, -0.5861, 1.395), (-1.409, -1.15, 0.09146), (-0.581, -0.09503, 1.592), (-1.714, -0.6588, 0.2892), (-1.387, 0.07916, 0.2783), (-0.9397, 0.3015, 0.7924), (-1.154, 0.1927, 0.5171), (-0.5837, -0.7475, 0.9273), (-1.031, -0.9699, 0.4132), (-0.7984, -0.8564, 0.652), (-0.8891, -0.2565, 1.125), (-1.336, -0.4789, 0.6109), (-1.104, -0.3654, 0.8497), (-0.8112, -0.07875, 1.051), (-0.7783, -1.488, 0.2723), (-0.006868, -0.1509, 1.356), (0.02596, -1.561, 0.5771), (-0.4615, -0.1986, 1.468), (-0.4286, -1.608, 0.6887), (-0.7739, -1.039, 0.4356), (-0.7868, -0.4825, 0.7428), (-0.7767, -0.7548, 0.5711), (0.01747, -0.5547, 1.048), (0.03042, -1.111, 0.7404), (0.02756, -0.827, 0.8759), (-0.4371, -0.6024, 1.159), (-0.4242, -1.158, 0.852), (-0.427, -0.8747, 0.9874), (-0.01924, 0.2357, 1.492), (-0.5676, 1.583, 0.4102), (-0.7881, -0.278, 1.201), (-1.336, 1.069, 0.1189), (-0.4963, 0.05895, 1.625), (-1.045, 1.406, 0.5429), (-0.3761, 1.153, 0.6613), (-0.1598, 0.6217, 1.088), (-0.2616, 0.8819, 0.8555), (-0.9286, 0.108, 0.7966), (-1.145, 0.6395, 0.3699), (-1.03, 0.3682, 0.5641), (-0.6369, 0.4449, 1.221), (-0.8532, 0.9764, 0.7939), (-0.7387, 0.7052, 0.9881), (-0.6652, -0.6817, 1.323), (0.6776, -1.435, 0.9579), (-0.1322, 0.4218, 1.525), (1.211, -0.3317, 1.16), (-0.3789, -0.1747, 1.745), (0.9639, -0.9282, 1.38), (0.2657, -1.195, 0.9802), (-0.264, -0.8975, 1.124), (-0.0005464, -1.043, 1.03), (0.269, 0.206, 1.326), (0.7987, -0.09124, 1.182), (0.5324, 0.06047, 1.232), (0.02221, -0.3906, 1.546), (0.5519, -0.6878, 1.402), (0.2857, -0.5361, 1.452), (0.02809, -0.05479, 1.261), (0.4959, 1.082, 0.7631), (-0.6205, 0.21, 1.016), (-0.1527, 1.347, 0.5173), (-0.3148, 0.1452, 1.374), (0.1529, 1.282, 0.8755), (0.3594, 0.7192, 0.8493), (0.1748, 0.2708, 1.046), (0.2684, 0.4904, 0.9314), (-0.4738, 0.5356, 0.8001), (-0.2892, 0.984, 0.6035), (-0.3802, 0.7552, 0.6856), (-0.1681, 0.4708, 1.158), (0.01642, 0.9192, 0.9617), (-0.07456, 0.6903, 1.044)], [], [(13, 10, 11, 14), (14, 11, 9, 12), (6, 13, 14, 8), (8, 14, 12, 7), (6, 1, 5, 13), (0, 7, 12, 4), (4, 12, 9, 2), (13, 5, 3, 10), (28, 25, 26, 29), (29, 26, 24, 27), (21, 28, 29, 23), (23, 29, 27, 22), (21, 16, 20, 28), (15, 22, 27, 19), (19, 27, 24, 17), (28, 20, 18, 25), (43, 40, 41, 44), (44, 41, 39, 42), (36, 43, 44, 38), (38, 44, 42, 37), (36, 31, 35, 43), (30, 37, 42, 34), (34, 42, 39, 32), (43, 35, 33, 40), (58, 55, 56, 59), (59, 56, 54, 57), (51, 58, 59, 53), (53, 59, 57, 52), (51, 46, 50, 58), (45, 52, 57, 49), (49, 57, 54, 47), (58, 50, 48, 55), (73, 70, 71, 74), (74, 71, 69, 72), (66, 73, 74, 68), (68, 74, 72, 67), (66, 61, 65, 73), (60, 67, 72, 64), (64, 72, 69, 62), (73, 65, 63, 70), (88, 85, 86, 89), (89, 86, 84, 87), (81, 88, 89, 83), (83, 89, 87, 82), (81, 76, 80, 88), (75, 82, 87, 79), (79, 87, 84, 77), (88, 80, 78, 85)])
_uv = me_branch_011.uv_layers.new(name='UVMap')
_uv.uv.foreach_set('vector', [0.6972, 0.5, 0.6972, 1.0, 0.5, 1.0, 0.5, 0.5, 0.5, 0.5, 0.5, 1.0, 0.3028, 1.0, 0.3028, 0.5, 0.6972, 0.0, 0.6972, 0.5, 0.5, 0.5, 0.5, 0.0, 0.5, 0.0, 0.5, 0.5, 0.3028, 0.5, 0.3028, 0.0, 0.6972, 0.0, 1.0, 0.0, 1.0, 0.5, 0.6972, 0.5, 0.0, 0.0, 0.3028, 0.0, 0.3028, 0.5, 0.0, 0.5, 0.0, 0.5, 0.3028, 0.5, 0.3028, 1.0, 0.0, 1.0, 0.6972, 0.5, 1.0, 0.5, 1.0, 1.0, 0.6972, 1.0, 0.6972, 0.5, 0.6972, 1.0, 0.5, 1.0, 0.5, 0.5, 0.5, 0.5, 0.5, 1.0, 0.3028, 1.0, 0.3028, 0.5, 0.6972, 0.0, 0.6972, 0.5, 0.5, 0.5, 0.5, 0.0, 0.5, 0.0, 0.5, 0.5, 0.3028, 0.5, 0.3028, 0.0, 0.6972, 0.0, 1.0, 0.0, 1.0, 0.5, 0.6972, 0.5, 0.0, 0.0, 0.3028, 0.0, 0.3028, 0.5, 0.0, 0.5, 0.0, 0.5, 0.3028, 0.5, 0.3028, 1.0, 0.0, 1.0, 0.6972, 0.5, 1.0, 0.5, 1.0, 1.0, 0.6972, 1.0, 0.6972, 0.5, 0.6972, 1.0, 0.5, 1.0, 0.5, 0.5, 0.5, 0.5, 0.5, 1.0, 0.3028, 1.0, 0.3028, 0.5, 0.6972, 0.0, 0.6972, 0.5, 0.5, 0.5, 0.5, 0.0, 0.5, 0.0, 0.5, 0.5, 0.3028, 0.5, 0.3028, 0.0, 0.6972, 0.0, 1.0, 0.0, 1.0, 0.5, 0.6972, 0.5, 0.0, 0.0, 0.3028, 0.0, 0.3028, 0.5, 0.0, 0.5, 0.0, 0.5, 0.3028, 0.5, 0.3028, 1.0, 0.0, 1.0, 0.6972, 0.5, 1.0, 0.5, 1.0, 1.0, 0.6972, 1.0, 0.6972, 0.5, 0.6972, 1.0, 0.5, 1.0, 0.5, 0.5, 0.5, 0.5, 0.5, 1.0, 0.3028, 1.0, 0.3028, 0.5, 0.6972, 0.0, 0.6972, 0.5, 0.5, 0.5, 0.5, 0.0, 0.5, 0.0, 0.5, 0.5, 0.3028, 0.5, 0.3028, 0.0, 0.6972, 0.0, 1.0, 0.0, 1.0, 0.5, 0.6972, 0.5, 0.0, 0.0, 0.3028, 0.0, 0.3028, 0.5, 0.0, 0.5, 0.0, 0.5, 0.3028, 0.5, 0.3028, 1.0, 0.0, 1.0, 0.6972, 0.5, 1.0, 0.5, 1.0, 1.0, 0.6972, 1.0, 0.6972, 0.5, 0.6972, 1.0, 0.5, 1.0, 0.5, 0.5, 0.5, 0.5, 0.5, 1.0, 0.3028, 1.0, 0.3028, 0.5, 0.6972, 0.0, 0.6972, 0.5, 0.5, 0.5, 0.5, 0.0, 0.5, 0.0, 0.5, 0.5, 0.3028, 0.5, 0.3028, 0.0, 0.6972, 0.0, 1.0, 0.0, 1.0, 0.5, 0.6972, 0.5, 0.0, 0.0, 0.3028, 0.0, 0.3028, 0.5, 0.0, 0.5, 0.0, 0.5, 0.3028, 0.5, 0.3028, 1.0, 0.0, 1.0, 0.6972, 0.5, 1.0, 0.5, 1.0, 1.0, 0.6972, 1.0, 0.6972, 0.5, 0.6972, 1.0, 0.5, 1.0, 0.5, 0.5, 0.5, 0.5, 0.5, 1.0, 0.3028, 1.0, 0.3028, 0.5, 0.6972, 0.0, 0.6972, 0.5, 0.5, 0.5, 0.5, 0.0, 0.5, 0.0, 0.5, 0.5, 0.3028, 0.5, 0.3028, 0.0, 0.6972, 0.0, 1.0, 0.0, 1.0, 0.5, 0.6972, 0.5, 0.0, 0.0, 0.3028, 0.0, 0.3028, 0.5, 0.0, 0.5, 0.0, 0.5, 0.3028, 0.5, 0.3028, 1.0, 0.0, 1.0, 0.6972, 0.5, 1.0, 0.5, 1.0, 1.0, 0.6972, 1.0])
me_branch_011.materials.append(mat_branch)
me_branch_011.update()
me_branch_012 = bpy.data.meshes.new('branch.012')
me_branch_012.from_pydata([(-0.2169, -0.469, 0.8894), (0.7831, -0.469, 0.8894), (-0.2169, 0.4173, 0.8894), (0.7831, 0.4173, 0.8894), (-0.2169, -0.02587, 1.104), (0.7831, -0.02587, 1.104), (0.4803, -0.469, 0.8304), (0.08585, -0.469, 0.8304), (0.2831, -0.469, 0.8156), (0.08585, 0.4173, 0.8304), (0.4803, 0.4173, 0.8304), (0.2831, 0.4173, 0.8156), (0.08585, -0.02587, 1.045), (0.4803, -0.02587, 1.045), (0.2831, -0.02587, 1.03), (-0.6316, 0.463, 1.26), (-1.765, -0.1007, -0.04346), (-0.2756, -0.5861, 1.395), (-1.409, -1.15, 0.09146), (-0.581, -0.09503, 1.592), (-1.714, -0.6588, 0.2892), (-1.387, 0.07916, 0.2783), (-0.9397, 0.3015, 0.7924), (-1.154, 0.1927, 0.5171), (-0.5837, -0.7475, 0.9273), (-1.031, -0.9699, 0.4132), (-0.7984, -0.8564, 0.652), (-0.8891, -0.2565, 1.125), (-1.336, -0.4789, 0.6109), (-1.104, -0.3654, 0.8497), (-0.8112, -0.07875, 1.051), (-0.7783, -1.488, 0.2723), (-0.006868, -0.1509, 1.356), (0.02596, -1.561, 0.5771), (-0.4615, -0.1986, 1.468), (-0.4286, -1.608, 0.6887), (-0.7739, -1.039, 0.4356), (-0.7868, -0.4825, 0.7428), (-0.7767, -0.7548, 0.5711), (0.01747, -0.5547, 1.048), (0.03042, -1.111, 0.7404), (0.02756, -0.827, 0.8759), (-0.4371, -0.6024, 1.159), (-0.4242, -1.158, 0.852), (-0.427, -0.8747, 0.9874), (-0.01924, 0.2357, 1.492), (-0.5676, 1.583, 0.4102), (-0.7881, -0.278, 1.201), (-1.336, 1.069, 0.1189), (-0.4963, 0.05895, 1.625), (-1.045, 1.406, 0.5429), (-0.3761, 1.153, 0.6613), (-0.1598, 0.6217, 1.088), (-0.2616, 0.8819, 0.8555), (-0.9286, 0.108, 0.7966), (-1.145, 0.6395, 0.3699), (-1.03, 0.3682, 0.5641), (-0.6369, 0.4449, 1.221), (-0.8532, 0.9764, 0.7939), (-0.7387, 0.7052, 0.9881), (-0.6652, -0.6817, 1.323), (0.6776, -1.435, 0.9579), (-0.1322, 0.4218, 1.525), (1.211, -0.3317, 1.16), (-0.3789, -0.1747, 1.745), (0.9639, -0.9282, 1.38), (0.2657, -1.195, 0.9802), (-0.264, -0.8975, 1.124), (-0.0005464, -1.043, 1.03), (0.269, 0.206, 1.326), (0.7987, -0.09124, 1.182), (0.5324, 0.06047, 1.232), (0.02221, -0.3906, 1.546), (0.5519, -0.6878, 1.402), (0.2857, -0.5361, 1.452), (0.02809, -0.05479, 1.261), (0.4959, 1.082, 0.7631), (-0.6205, 0.21, 1.016), (-0.1527, 1.347, 0.5173), (-0.3148, 0.1452, 1.374), (0.1529, 1.282, 0.8755), (0.3594, 0.7192, 0.8493), (0.1748, 0.2708, 1.046), (0.2684, 0.4904, 0.9314), (-0.4738, 0.5356, 0.8001), (-0.2892, 0.984, 0.6035), (-0.3802, 0.7552, 0.6856), (-0.1681, 0.4708, 1.158), (0.01642, 0.9192, 0.9617), (-0.07456, 0.6903, 1.044)], [], [(13, 10, 11, 14), (14, 11, 9, 12), (6, 13, 14, 8), (8, 14, 12, 7), (6, 1, 5, 13), (0, 7, 12, 4), (4, 12, 9, 2), (13, 5, 3, 10), (28, 25, 26, 29), (29, 26, 24, 27), (21, 28, 29, 23), (23, 29, 27, 22), (21, 16, 20, 28), (15, 22, 27, 19), (19, 27, 24, 17), (28, 20, 18, 25), (43, 40, 41, 44), (44, 41, 39, 42), (36, 43, 44, 38), (38, 44, 42, 37), (36, 31, 35, 43), (30, 37, 42, 34), (34, 42, 39, 32), (43, 35, 33, 40), (58, 55, 56, 59), (59, 56, 54, 57), (51, 58, 59, 53), (53, 59, 57, 52), (51, 46, 50, 58), (45, 52, 57, 49), (49, 57, 54, 47), (58, 50, 48, 55), (73, 70, 71, 74), (74, 71, 69, 72), (66, 73, 74, 68), (68, 74, 72, 67), (66, 61, 65, 73), (60, 67, 72, 64), (64, 72, 69, 62), (73, 65, 63, 70), (88, 85, 86, 89), (89, 86, 84, 87), (81, 88, 89, 83), (83, 89, 87, 82), (81, 76, 80, 88), (75, 82, 87, 79), (79, 87, 84, 77), (88, 80, 78, 85)])
_uv = me_branch_012.uv_layers.new(name='UVMap')
_uv.uv.foreach_set('vector', [0.6972, 0.5, 0.6972, 1.0, 0.5, 1.0, 0.5, 0.5, 0.5, 0.5, 0.5, 1.0, 0.3028, 1.0, 0.3028, 0.5, 0.6972, 0.0, 0.6972, 0.5, 0.5, 0.5, 0.5, 0.0, 0.5, 0.0, 0.5, 0.5, 0.3028, 0.5, 0.3028, 0.0, 0.6972, 0.0, 1.0, 0.0, 1.0, 0.5, 0.6972, 0.5, 0.0, 0.0, 0.3028, 0.0, 0.3028, 0.5, 0.0, 0.5, 0.0, 0.5, 0.3028, 0.5, 0.3028, 1.0, 0.0, 1.0, 0.6972, 0.5, 1.0, 0.5, 1.0, 1.0, 0.6972, 1.0, 0.6972, 0.5, 0.6972, 1.0, 0.5, 1.0, 0.5, 0.5, 0.5, 0.5, 0.5, 1.0, 0.3028, 1.0, 0.3028, 0.5, 0.6972, 0.0, 0.6972, 0.5, 0.5, 0.5, 0.5, 0.0, 0.5, 0.0, 0.5, 0.5, 0.3028, 0.5, 0.3028, 0.0, 0.6972, 0.0, 1.0, 0.0, 1.0, 0.5, 0.6972, 0.5, 0.0, 0.0, 0.3028, 0.0, 0.3028, 0.5, 0.0, 0.5, 0.0, 0.5, 0.3028, 0.5, 0.3028, 1.0, 0.0, 1.0, 0.6972, 0.5, 1.0, 0.5, 1.0, 1.0, 0.6972, 1.0, 0.6972, 0.5, 0.6972, 1.0, 0.5, 1.0, 0.5, 0.5, 0.5, 0.5, 0.5, 1.0, 0.3028, 1.0, 0.3028, 0.5, 0.6972, 0.0, 0.6972, 0.5, 0.5, 0.5, 0.5, 0.0, 0.5, 0.0, 0.5, 0.5, 0.3028, 0.5, 0.3028, 0.0, 0.6972, 0.0, 1.0, 0.0, 1.0, 0.5, 0.6972, 0.5, 0.0, 0.0, 0.3028, 0.0, 0.3028, 0.5, 0.0, 0.5, 0.0, 0.5, 0.3028, 0.5, 0.3028, 1.0, 0.0, 1.0, 0.6972, 0.5, 1.0, 0.5, 1.0, 1.0, 0.6972, 1.0, 0.6972, 0.5, 0.6972, 1.0, 0.5, 1.0, 0.5, 0.5, 0.5, 0.5, 0.5, 1.0, 0.3028, 1.0, 0.3028, 0.5, 0.6972, 0.0, 0.6972, 0.5, 0.5, 0.5, 0.5, 0.0, 0.5, 0.0, 0.5, 0.5, 0.3028, 0.5, 0.3028, 0.0, 0.6972, 0.0, 1.0, 0.0, 1.0, 0.5, 0.6972, 0.5, 0.0, 0.0, 0.3028, 0.0, 0.3028, 0.5, 0.0, 0.5, 0.0, 0.5, 0.3028, 0.5, 0.3028, 1.0, 0.0, 1.0, 0.6972, 0.5, 1.0, 0.5, 1.0, 1.0, 0.6972, 1.0, 0.6972, 0.5, 0.6972, 1.0, 0.5, 1.0, 0.5, 0.5, 0.5, 0.5, 0.5, 1.0, 0.3028, 1.0, 0.3028, 0.5, 0.6972, 0.0, 0.6972, 0.5, 0.5, 0.5, 0.5, 0.0, 0.5, 0.0, 0.5, 0.5, 0.3028, 0.5, 0.3028, 0.0, 0.6972, 0.0, 1.0, 0.0, 1.0, 0.5, 0.6972, 0.5, 0.0, 0.0, 0.3028, 0.0, 0.3028, 0.5, 0.0, 0.5, 0.0, 0.5, 0.3028, 0.5, 0.3028, 1.0, 0.0, 1.0, 0.6972, 0.5, 1.0, 0.5, 1.0, 1.0, 0.6972, 1.0, 0.6972, 0.5, 0.6972, 1.0, 0.5, 1.0, 0.5, 0.5, 0.5, 0.5, 0.5, 1.0, 0.3028, 1.0, 0.3028, 0.5, 0.6972, 0.0, 0.6972, 0.5, 0.5, 0.5, 0.5, 0.0, 0.5, 0.0, 0.5, 0.5, 0.3028, 0.5, 0.3028, 0.0, 0.6972, 0.0, 1.0, 0.0, 1.0, 0.5, 0.6972, 0.5, 0.0, 0.0, 0.3028, 0.0, 0.3028, 0.5, 0.0, 0.5, 0.0, 0.5, 0.3028, 0.5, 0.3028, 1.0, 0.0, 1.0, 0.6972, 0.5, 1.0, 0.5, 1.0, 1.0, 0.6972, 1.0])
me_branch_012.materials.append(mat_branch)
me_branch_012.update()
me_branch_013 = bpy.data.meshes.new('branch.013')
me_branch_013.from_pydata([(-0.2169, -0.469, 0.8894), (0.7831, -0.469, 0.8894), (-0.2169, 0.4173, 0.8894), (0.7831, 0.4173, 0.8894), (-0.2169, -0.02587, 1.104), (0.7831, -0.02587, 1.104), (0.4803, -0.469, 0.8304), (0.08585, -0.469, 0.8304), (0.2831, -0.469, 0.8156), (0.08585, 0.4173, 0.8304), (0.4803, 0.4173, 0.8304), (0.2831, 0.4173, 0.8156), (0.08585, -0.02587, 1.045), (0.4803, -0.02587, 1.045), (0.2831, -0.02587, 1.03), (-0.6316, 0.463, 1.26), (-1.765, -0.1007, -0.04346), (-0.2756, -0.5861, 1.395), (-1.409, -1.15, 0.09146), (-0.581, -0.09503, 1.592), (-1.714, -0.6588, 0.2892), (-1.387, 0.07916, 0.2783), (-0.9397, 0.3015, 0.7924), (-1.154, 0.1927, 0.5171), (-0.5837, -0.7475, 0.9273), (-1.031, -0.9699, 0.4132), (-0.7984, -0.8564, 0.652), (-0.8891, -0.2565, 1.125), (-1.336, -0.4789, 0.6109), (-1.104, -0.3654, 0.8497), (-0.8112, -0.07875, 1.051), (-0.7783, -1.488, 0.2723), (-0.006868, -0.1509, 1.356), (0.02596, -1.561, 0.5771), (-0.4615, -0.1986, 1.468), (-0.4286, -1.608, 0.6887), (-0.7739, -1.039, 0.4356), (-0.7868, -0.4825, 0.7428), (-0.7767, -0.7548, 0.5711), (0.01747, -0.5547, 1.048), (0.03042, -1.111, 0.7404), (0.02756, -0.827, 0.8759), (-0.4371, -0.6024, 1.159), (-0.4242, -1.158, 0.852), (-0.427, -0.8747, 0.9874), (-0.01924, 0.2357, 1.492), (-0.5676, 1.583, 0.4102), (-0.7881, -0.278, 1.201), (-1.336, 1.069, 0.1189), (-0.4963, 0.05895, 1.625), (-1.045, 1.406, 0.5429), (-0.3761, 1.153, 0.6613), (-0.1598, 0.6217, 1.088), (-0.2616, 0.8819, 0.8555), (-0.9286, 0.108, 0.7966), (-1.145, 0.6395, 0.3699), (-1.03, 0.3682, 0.5641), (-0.6369, 0.4449, 1.221), (-0.8532, 0.9764, 0.7939), (-0.7387, 0.7052, 0.9881), (-0.6652, -0.6817, 1.323), (0.6776, -1.435, 0.9579), (-0.1322, 0.4218, 1.525), (1.211, -0.3317, 1.16), (-0.3789, -0.1747, 1.745), (0.9639, -0.9282, 1.38), (0.2657, -1.195, 0.9802), (-0.264, -0.8975, 1.124), (-0.0005464, -1.043, 1.03), (0.269, 0.206, 1.326), (0.7987, -0.09124, 1.182), (0.5324, 0.06047, 1.232), (0.02221, -0.3906, 1.546), (0.5519, -0.6878, 1.402), (0.2857, -0.5361, 1.452), (0.02809, -0.05479, 1.261), (0.4959, 1.082, 0.7631), (-0.6205, 0.21, 1.016), (-0.1527, 1.347, 0.5173), (-0.3148, 0.1452, 1.374), (0.1529, 1.282, 0.8755), (0.3594, 0.7192, 0.8493), (0.1748, 0.2708, 1.046), (0.2684, 0.4904, 0.9314), (-0.4738, 0.5356, 0.8001), (-0.2892, 0.984, 0.6035), (-0.3802, 0.7552, 0.6856), (-0.1681, 0.4708, 1.158), (0.01642, 0.9192, 0.9617), (-0.07456, 0.6903, 1.044)], [], [(13, 10, 11, 14), (14, 11, 9, 12), (6, 13, 14, 8), (8, 14, 12, 7), (6, 1, 5, 13), (0, 7, 12, 4), (4, 12, 9, 2), (13, 5, 3, 10), (28, 25, 26, 29), (29, 26, 24, 27), (21, 28, 29, 23), (23, 29, 27, 22), (21, 16, 20, 28), (15, 22, 27, 19), (19, 27, 24, 17), (28, 20, 18, 25), (43, 40, 41, 44), (44, 41, 39, 42), (36, 43, 44, 38), (38, 44, 42, 37), (36, 31, 35, 43), (30, 37, 42, 34), (34, 42, 39, 32), (43, 35, 33, 40), (58, 55, 56, 59), (59, 56, 54, 57), (51, 58, 59, 53), (53, 59, 57, 52), (51, 46, 50, 58), (45, 52, 57, 49), (49, 57, 54, 47), (58, 50, 48, 55), (73, 70, 71, 74), (74, 71, 69, 72), (66, 73, 74, 68), (68, 74, 72, 67), (66, 61, 65, 73), (60, 67, 72, 64), (64, 72, 69, 62), (73, 65, 63, 70), (88, 85, 86, 89), (89, 86, 84, 87), (81, 88, 89, 83), (83, 89, 87, 82), (81, 76, 80, 88), (75, 82, 87, 79), (79, 87, 84, 77), (88, 80, 78, 85)])
_uv = me_branch_013.uv_layers.new(name='UVMap')
_uv.uv.foreach_set('vector', [0.6972, 0.5, 0.6972, 1.0, 0.5, 1.0, 0.5, 0.5, 0.5, 0.5, 0.5, 1.0, 0.3028, 1.0, 0.3028, 0.5, 0.6972, 0.0, 0.6972, 0.5, 0.5, 0.5, 0.5, 0.0, 0.5, 0.0, 0.5, 0.5, 0.3028, 0.5, 0.3028, 0.0, 0.6972, 0.0, 1.0, 0.0, 1.0, 0.5, 0.6972, 0.5, 0.0, 0.0, 0.3028, 0.0, 0.3028, 0.5, 0.0, 0.5, 0.0, 0.5, 0.3028, 0.5, 0.3028, 1.0, 0.0, 1.0, 0.6972, 0.5, 1.0, 0.5, 1.0, 1.0, 0.6972, 1.0, 0.6972, 0.5, 0.6972, 1.0, 0.5, 1.0, 0.5, 0.5, 0.5, 0.5, 0.5, 1.0, 0.3028, 1.0, 0.3028, 0.5, 0.6972, 0.0, 0.6972, 0.5, 0.5, 0.5, 0.5, 0.0, 0.5, 0.0, 0.5, 0.5, 0.3028, 0.5, 0.3028, 0.0, 0.6972, 0.0, 1.0, 0.0, 1.0, 0.5, 0.6972, 0.5, 0.0, 0.0, 0.3028, 0.0, 0.3028, 0.5, 0.0, 0.5, 0.0, 0.5, 0.3028, 0.5, 0.3028, 1.0, 0.0, 1.0, 0.6972, 0.5, 1.0, 0.5, 1.0, 1.0, 0.6972, 1.0, 0.6972, 0.5, 0.6972, 1.0, 0.5, 1.0, 0.5, 0.5, 0.5, 0.5, 0.5, 1.0, 0.3028, 1.0, 0.3028, 0.5, 0.6972, 0.0, 0.6972, 0.5, 0.5, 0.5, 0.5, 0.0, 0.5, 0.0, 0.5, 0.5, 0.3028, 0.5, 0.3028, 0.0, 0.6972, 0.0, 1.0, 0.0, 1.0, 0.5, 0.6972, 0.5, 0.0, 0.0, 0.3028, 0.0, 0.3028, 0.5, 0.0, 0.5, 0.0, 0.5, 0.3028, 0.5, 0.3028, 1.0, 0.0, 1.0, 0.6972, 0.5, 1.0, 0.5, 1.0, 1.0, 0.6972, 1.0, 0.6972, 0.5, 0.6972, 1.0, 0.5, 1.0, 0.5, 0.5, 0.5, 0.5, 0.5, 1.0, 0.3028, 1.0, 0.3028, 0.5, 0.6972, 0.0, 0.6972, 0.5, 0.5, 0.5, 0.5, 0.0, 0.5, 0.0, 0.5, 0.5, 0.3028, 0.5, 0.3028, 0.0, 0.6972, 0.0, 1.0, 0.0, 1.0, 0.5, 0.6972, 0.5, 0.0, 0.0, 0.3028, 0.0, 0.3028, 0.5, 0.0, 0.5, 0.0, 0.5, 0.3028, 0.5, 0.3028, 1.0, 0.0, 1.0, 0.6972, 0.5, 1.0, 0.5, 1.0, 1.0, 0.6972, 1.0, 0.6972, 0.5, 0.6972, 1.0, 0.5, 1.0, 0.5, 0.5, 0.5, 0.5, 0.5, 1.0, 0.3028, 1.0, 0.3028, 0.5, 0.6972, 0.0, 0.6972, 0.5, 0.5, 0.5, 0.5, 0.0, 0.5, 0.0, 0.5, 0.5, 0.3028, 0.5, 0.3028, 0.0, 0.6972, 0.0, 1.0, 0.0, 1.0, 0.5, 0.6972, 0.5, 0.0, 0.0, 0.3028, 0.0, 0.3028, 0.5, 0.0, 0.5, 0.0, 0.5, 0.3028, 0.5, 0.3028, 1.0, 0.0, 1.0, 0.6972, 0.5, 1.0, 0.5, 1.0, 1.0, 0.6972, 1.0, 0.6972, 0.5, 0.6972, 1.0, 0.5, 1.0, 0.5, 0.5, 0.5, 0.5, 0.5, 1.0, 0.3028, 1.0, 0.3028, 0.5, 0.6972, 0.0, 0.6972, 0.5, 0.5, 0.5, 0.5, 0.0, 0.5, 0.0, 0.5, 0.5, 0.3028, 0.5, 0.3028, 0.0, 0.6972, 0.0, 1.0, 0.0, 1.0, 0.5, 0.6972, 0.5, 0.0, 0.0, 0.3028, 0.0, 0.3028, 0.5, 0.0, 0.5, 0.0, 0.5, 0.3028, 0.5, 0.3028, 1.0, 0.0, 1.0, 0.6972, 0.5, 1.0, 0.5, 1.0, 1.0, 0.6972, 1.0])
me_branch_013.materials.append(mat_branch)
me_branch_013.update()
me_branch_014 = bpy.data.meshes.new('branch.014')
me_branch_014.from_pydata([(-0.2169, -0.469, 0.8894), (0.7831, -0.469, 0.8894), (-0.2169, 0.4173, 0.8894), (0.7831, 0.4173, 0.8894), (-0.2169, -0.02587, 1.104), (0.7831, -0.02587, 1.104), (0.4803, -0.469, 0.8304), (0.08585, -0.469, 0.8304), (0.2831, -0.469, 0.8156), (0.08585, 0.4173, 0.8304), (0.4803, 0.4173, 0.8304), (0.2831, 0.4173, 0.8156), (0.08585, -0.02587, 1.045), (0.4803, -0.02587, 1.045), (0.2831, -0.02587, 1.03), (-0.6316, 0.463, 1.26), (-1.765, -0.1007, -0.04346), (-0.2756, -0.5861, 1.395), (-1.409, -1.15, 0.09146), (-0.581, -0.09503, 1.592), (-1.714, -0.6588, 0.2892), (-1.387, 0.07916, 0.2783), (-0.9397, 0.3015, 0.7924), (-1.154, 0.1927, 0.5171), (-0.5837, -0.7475, 0.9273), (-1.031, -0.9699, 0.4132), (-0.7984, -0.8564, 0.652), (-0.8891, -0.2565, 1.125), (-1.336, -0.4789, 0.6109), (-1.104, -0.3654, 0.8497), (-0.8112, -0.07875, 1.051), (-0.7783, -1.488, 0.2723), (-0.006868, -0.1509, 1.356), (0.02596, -1.561, 0.5771), (-0.4615, -0.1986, 1.468), (-0.4286, -1.608, 0.6887), (-0.7739, -1.039, 0.4356), (-0.7868, -0.4825, 0.7428), (-0.7767, -0.7548, 0.5711), (0.01747, -0.5547, 1.048), (0.03042, -1.111, 0.7404), (0.02756, -0.827, 0.8759), (-0.4371, -0.6024, 1.159), (-0.4242, -1.158, 0.852), (-0.427, -0.8747, 0.9874), (-0.01924, 0.2357, 1.492), (-0.5676, 1.583, 0.4102), (-0.7881, -0.278, 1.201), (-1.336, 1.069, 0.1189), (-0.4963, 0.05895, 1.625), (-1.045, 1.406, 0.5429), (-0.3761, 1.153, 0.6613), (-0.1598, 0.6217, 1.088), (-0.2616, 0.8819, 0.8555), (-0.9286, 0.108, 0.7966), (-1.145, 0.6395, 0.3699), (-1.03, 0.3682, 0.5641), (-0.6369, 0.4449, 1.221), (-0.8532, 0.9764, 0.7939), (-0.7387, 0.7052, 0.9881), (-0.6652, -0.6817, 1.323), (0.6776, -1.435, 0.9579), (-0.1322, 0.4218, 1.525), (1.211, -0.3317, 1.16), (-0.3789, -0.1747, 1.745), (0.9639, -0.9282, 1.38), (0.2657, -1.195, 0.9802), (-0.264, -0.8975, 1.124), (-0.0005464, -1.043, 1.03), (0.269, 0.206, 1.326), (0.7987, -0.09124, 1.182), (0.5324, 0.06047, 1.232), (0.02221, -0.3906, 1.546), (0.5519, -0.6878, 1.402), (0.2857, -0.5361, 1.452), (0.02809, -0.05479, 1.261), (0.4959, 1.082, 0.7631), (-0.6205, 0.21, 1.016), (-0.1527, 1.347, 0.5173), (-0.3148, 0.1452, 1.374), (0.1529, 1.282, 0.8755), (0.3594, 0.7192, 0.8493), (0.1748, 0.2708, 1.046), (0.2684, 0.4904, 0.9314), (-0.4738, 0.5356, 0.8001), (-0.2892, 0.984, 0.6035), (-0.3802, 0.7552, 0.6856), (-0.1681, 0.4708, 1.158), (0.01642, 0.9192, 0.9617), (-0.07456, 0.6903, 1.044)], [], [(13, 10, 11, 14), (14, 11, 9, 12), (6, 13, 14, 8), (8, 14, 12, 7), (6, 1, 5, 13), (0, 7, 12, 4), (4, 12, 9, 2), (13, 5, 3, 10), (28, 25, 26, 29), (29, 26, 24, 27), (21, 28, 29, 23), (23, 29, 27, 22), (21, 16, 20, 28), (15, 22, 27, 19), (19, 27, 24, 17), (28, 20, 18, 25), (43, 40, 41, 44), (44, 41, 39, 42), (36, 43, 44, 38), (38, 44, 42, 37), (36, 31, 35, 43), (30, 37, 42, 34), (34, 42, 39, 32), (43, 35, 33, 40), (58, 55, 56, 59), (59, 56, 54, 57), (51, 58, 59, 53), (53, 59, 57, 52), (51, 46, 50, 58), (45, 52, 57, 49), (49, 57, 54, 47), (58, 50, 48, 55), (73, 70, 71, 74), (74, 71, 69, 72), (66, 73, 74, 68), (68, 74, 72, 67), (66, 61, 65, 73), (60, 67, 72, 64), (64, 72, 69, 62), (73, 65, 63, 70), (88, 85, 86, 89), (89, 86, 84, 87), (81, 88, 89, 83), (83, 89, 87, 82), (81, 76, 80, 88), (75, 82, 87, 79), (79, 87, 84, 77), (88, 80, 78, 85)])
_uv = me_branch_014.uv_layers.new(name='UVMap')
_uv.uv.foreach_set('vector', [0.6972, 0.5, 0.6972, 1.0, 0.5, 1.0, 0.5, 0.5, 0.5, 0.5, 0.5, 1.0, 0.3028, 1.0, 0.3028, 0.5, 0.6972, 0.0, 0.6972, 0.5, 0.5, 0.5, 0.5, 0.0, 0.5, 0.0, 0.5, 0.5, 0.3028, 0.5, 0.3028, 0.0, 0.6972, 0.0, 1.0, 0.0, 1.0, 0.5, 0.6972, 0.5, 0.0, 0.0, 0.3028, 0.0, 0.3028, 0.5, 0.0, 0.5, 0.0, 0.5, 0.3028, 0.5, 0.3028, 1.0, 0.0, 1.0, 0.6972, 0.5, 1.0, 0.5, 1.0, 1.0, 0.6972, 1.0, 0.6972, 0.5, 0.6972, 1.0, 0.5, 1.0, 0.5, 0.5, 0.5, 0.5, 0.5, 1.0, 0.3028, 1.0, 0.3028, 0.5, 0.6972, 0.0, 0.6972, 0.5, 0.5, 0.5, 0.5, 0.0, 0.5, 0.0, 0.5, 0.5, 0.3028, 0.5, 0.3028, 0.0, 0.6972, 0.0, 1.0, 0.0, 1.0, 0.5, 0.6972, 0.5, 0.0, 0.0, 0.3028, 0.0, 0.3028, 0.5, 0.0, 0.5, 0.0, 0.5, 0.3028, 0.5, 0.3028, 1.0, 0.0, 1.0, 0.6972, 0.5, 1.0, 0.5, 1.0, 1.0, 0.6972, 1.0, 0.6972, 0.5, 0.6972, 1.0, 0.5, 1.0, 0.5, 0.5, 0.5, 0.5, 0.5, 1.0, 0.3028, 1.0, 0.3028, 0.5, 0.6972, 0.0, 0.6972, 0.5, 0.5, 0.5, 0.5, 0.0, 0.5, 0.0, 0.5, 0.5, 0.3028, 0.5, 0.3028, 0.0, 0.6972, 0.0, 1.0, 0.0, 1.0, 0.5, 0.6972, 0.5, 0.0, 0.0, 0.3028, 0.0, 0.3028, 0.5, 0.0, 0.5, 0.0, 0.5, 0.3028, 0.5, 0.3028, 1.0, 0.0, 1.0, 0.6972, 0.5, 1.0, 0.5, 1.0, 1.0, 0.6972, 1.0, 0.6972, 0.5, 0.6972, 1.0, 0.5, 1.0, 0.5, 0.5, 0.5, 0.5, 0.5, 1.0, 0.3028, 1.0, 0.3028, 0.5, 0.6972, 0.0, 0.6972, 0.5, 0.5, 0.5, 0.5, 0.0, 0.5, 0.0, 0.5, 0.5, 0.3028, 0.5, 0.3028, 0.0, 0.6972, 0.0, 1.0, 0.0, 1.0, 0.5, 0.6972, 0.5, 0.0, 0.0, 0.3028, 0.0, 0.3028, 0.5, 0.0, 0.5, 0.0, 0.5, 0.3028, 0.5, 0.3028, 1.0, 0.0, 1.0, 0.6972, 0.5, 1.0, 0.5, 1.0, 1.0, 0.6972, 1.0, 0.6972, 0.5, 0.6972, 1.0, 0.5, 1.0, 0.5, 0.5, 0.5, 0.5, 0.5, 1.0, 0.3028, 1.0, 0.3028, 0.5, 0.6972, 0.0, 0.6972, 0.5, 0.5, 0.5, 0.5, 0.0, 0.5, 0.0, 0.5, 0.5, 0.3028, 0.5, 0.3028, 0.0, 0.6972, 0.0, 1.0, 0.0, 1.0, 0.5, 0.6972, 0.5, 0.0, 0.0, 0.3028, 0.0, 0.3028, 0.5, 0.0, 0.5, 0.0, 0.5, 0.3028, 0.5, 0.3028, 1.0, 0.0, 1.0, 0.6972, 0.5, 1.0, 0.5, 1.0, 1.0, 0.6972, 1.0, 0.6972, 0.5, 0.6972, 1.0, 0.5, 1.0, 0.5, 0.5, 0.5, 0.5, 0.5, 1.0, 0.3028, 1.0, 0.3028, 0.5, 0.6972, 0.0, 0.6972, 0.5, 0.5, 0.5, 0.5, 0.0, 0.5, 0.0, 0.5, 0.5, 0.3028, 0.5, 0.3028, 0.0, 0.6972, 0.0, 1.0, 0.0, 1.0, 0.5, 0.6972, 0.5, 0.0, 0.0, 0.3028, 0.0, 0.3028, 0.5, 0.0, 0.5, 0.0, 0.5, 0.3028, 0.5, 0.3028, 1.0, 0.0, 1.0, 0.6972, 0.5, 1.0, 0.5, 1.0, 1.0, 0.6972, 1.0])
me_branch_014.materials.append(mat_branch)
me_branch_014.update()
me_branch_015 = bpy.data.meshes.new('branch.015')
me_branch_015.from_pydata([(-0.1795, -0.469, 0.6762), (0.8493, -0.469, 0.5114), (-0.1795, 0.4173, 0.6762), (0.8493, 0.4173, 0.5114), (-0.1959, -0.02587, 0.9842), (0.833, -0.02587, 0.8195), (0.5423, -0.469, 0.4767), (0.1365, -0.469, 0.5417), (0.3405, -0.469, 0.488), (0.1365, 0.4173, 0.5417), (0.5423, 0.4173, 0.4767), (0.3405, 0.4173, 0.488), (0.1201, -0.02587, 0.8497), (0.526, -0.02587, 0.7847), (0.3242, -0.02587, 0.796), (-0.6345, 0.463, 1.276), (-1.701, -0.1007, -0.4072), (-0.2785, -0.5861, 1.411), (-1.345, -1.15, -0.2723), (-0.6078, -0.09503, 1.745), (-1.674, -0.6588, 0.06172), (-1.337, 0.07916, -0.007872), (-0.9158, 0.3015, 0.6561), (-1.116, 0.1927, 0.2965), (-0.5598, -0.7475, 0.7911), (-0.9805, -0.9699, 0.1271), (-0.7598, -0.8564, 0.4314), (-0.8891, -0.2565, 1.125), (-1.31, -0.4789, 0.4611), (-1.089, -0.3654, 0.7655), (-0.8033, -0.07875, 1.006), (-0.7102, -1.488, -0.1167), (0.001009, -0.1509, 1.311), (0.09414, -1.561, 0.1881), (-0.4752, -0.1986, 1.546), (-0.3821, -1.608, 0.4231), (-0.718, -1.039, 0.1169), (-0.7548, -0.4825, 0.5598), (-0.7313, -0.7548, 0.3117), (0.04955, -0.5547, 0.8646), (0.08629, -1.111, 0.4217), (0.07302, -0.827, 0.6165), (-0.4267, -0.6024, 1.1), (-0.3899, -1.158, 0.6566), (-0.4032, -0.8747, 0.8515), (-0.02208, 0.2357, 1.508), (-0.5039, 1.583, 0.04647), (-0.7909, -0.278, 1.217), (-1.273, 1.069, -0.2449), (-0.523, 0.05895, 1.777), (-1.005, 1.406, 0.3154), (-0.326, 1.153, 0.3751), (-0.1359, 0.6217, 0.9517), (-0.2229, 0.8819, 0.6349), (-0.9047, 0.108, 0.6603), (-1.095, 0.6395, 0.08375), (-0.9917, 0.3682, 0.3435), (-0.6369, 0.4449, 1.221), (-0.8269, 0.9764, 0.6441), (-0.7239, 0.7052, 0.9038), (-0.6738, -0.6817, 1.372), (0.7356, -1.435, 0.627), (-0.1408, 0.4218, 1.574), (1.269, -0.3317, 0.829), (-0.4114, -0.1747, 1.93), (0.998, -0.9282, 1.185), (0.3101, -1.195, 0.727), (-0.2459, -0.8975, 1.021), (0.03235, -1.043, 0.8425), (0.2871, 0.206, 1.223), (0.843, -0.09124, 0.929), (0.5653, 0.06047, 1.044), (0.01643, -0.3906, 1.579), (0.5724, -0.6878, 1.285), (0.2947, -0.5361, 1.401), (0.04418, -0.05479, 1.17), (0.5634, 1.082, 0.3775), (-0.6044, 0.21, 0.9239), (-0.08516, 1.347, 0.1317), (-0.3172, 0.1452, 1.387), (0.202, 1.282, 0.5953), (0.4164, 0.7192, 0.5237), (0.2116, 0.2708, 0.8362), (0.3166, 0.4904, 0.6565), (-0.437, 0.5356, 0.5904), (-0.2322, 0.984, 0.2779), (-0.332, 0.7552, 0.4108), (-0.1498, 0.4708, 1.054), (0.05501, 0.9192, 0.7415), (-0.04485, 0.6903, 0.8743)], [], [(13, 10, 11, 14), (14, 11, 9, 12), (6, 13, 14, 8), (8, 14, 12, 7), (6, 1, 5, 13), (0, 7, 12, 4), (4, 12, 9, 2), (13, 5, 3, 10), (28, 25, 26, 29), (29, 26, 24, 27), (21, 28, 29, 23), (23, 29, 27, 22), (21, 16, 20, 28), (15, 22, 27, 19), (19, 27, 24, 17), (28, 20, 18, 25), (43, 40, 41, 44), (44, 41, 39, 42), (36, 43, 44, 38), (38, 44, 42, 37), (36, 31, 35, 43), (30, 37, 42, 34), (34, 42, 39, 32), (43, 35, 33, 40), (58, 55, 56, 59), (59, 56, 54, 57), (51, 58, 59, 53), (53, 59, 57, 52), (51, 46, 50, 58), (45, 52, 57, 49), (49, 57, 54, 47), (58, 50, 48, 55), (73, 70, 71, 74), (74, 71, 69, 72), (66, 73, 74, 68), (68, 74, 72, 67), (66, 61, 65, 73), (60, 67, 72, 64), (64, 72, 69, 62), (73, 65, 63, 70), (88, 85, 86, 89), (89, 86, 84, 87), (81, 88, 89, 83), (83, 89, 87, 82), (81, 76, 80, 88), (75, 82, 87, 79), (79, 87, 84, 77), (88, 80, 78, 85)])
_uv = me_branch_015.uv_layers.new(name='UVMap')
_uv.uv.foreach_set('vector', [0.6972, 0.5, 0.6972, 1.0, 0.5, 1.0, 0.5, 0.5, 0.5, 0.5, 0.5, 1.0, 0.3028, 1.0, 0.3028, 0.5, 0.6972, 0.0, 0.6972, 0.5, 0.5, 0.5, 0.5, 0.0, 0.5, 0.0, 0.5, 0.5, 0.3028, 0.5, 0.3028, 0.0, 0.6972, 0.0, 1.0, 0.0, 1.0, 0.5, 0.6972, 0.5, 0.0, 0.0, 0.3028, 0.0, 0.3028, 0.5, 0.0, 0.5, 0.0, 0.5, 0.3028, 0.5, 0.3028, 1.0, 0.0, 1.0, 0.6972, 0.5, 1.0, 0.5, 1.0, 1.0, 0.6972, 1.0, 0.6972, 0.5, 0.6972, 1.0, 0.5, 1.0, 0.5, 0.5, 0.5, 0.5, 0.5, 1.0, 0.3028, 1.0, 0.3028, 0.5, 0.6972, 0.0, 0.6972, 0.5, 0.5, 0.5, 0.5, 0.0, 0.5, 0.0, 0.5, 0.5, 0.3028, 0.5, 0.3028, 0.0, 0.6972, 0.0, 1.0, 0.0, 1.0, 0.5, 0.6972, 0.5, 0.0, 0.0, 0.3028, 0.0, 0.3028, 0.5, 0.0, 0.5, 0.0, 0.5, 0.3028, 0.5, 0.3028, 1.0, 0.0, 1.0, 0.6972, 0.5, 1.0, 0.5, 1.0, 1.0, 0.6972, 1.0, 0.6972, 0.5, 0.6972, 1.0, 0.5, 1.0, 0.5, 0.5, 0.5, 0.5, 0.5, 1.0, 0.3028, 1.0, 0.3028, 0.5, 0.6972, 0.0, 0.6972, 0.5, 0.5, 0.5, 0.5, 0.0, 0.5, 0.0, 0.5, 0.5, 0.3028, 0.5, 0.3028, 0.0, 0.6972, 0.0, 1.0, 0.0, 1.0, 0.5, 0.6972, 0.5, 0.0, 0.0, 0.3028, 0.0, 0.3028, 0.5, 0.0, 0.5, 0.0, 0.5, 0.3028, 0.5, 0.3028, 1.0, 0.0, 1.0, 0.6972, 0.5, 1.0, 0.5, 1.0, 1.0, 0.6972, 1.0, 0.6972, 0.5, 0.6972, 1.0, 0.5, 1.0, 0.5, 0.5, 0.5, 0.5, 0.5, 1.0, 0.3028, 1.0, 0.3028, 0.5, 0.6972, 0.0, 0.6972, 0.5, 0.5, 0.5, 0.5, 0.0, 0.5, 0.0, 0.5, 0.5, 0.3028, 0.5, 0.3028, 0.0, 0.6972, 0.0, 1.0, 0.0, 1.0, 0.5, 0.6972, 0.5, 0.0, 0.0, 0.3028, 0.0, 0.3028, 0.5, 0.0, 0.5, 0.0, 0.5, 0.3028, 0.5, 0.3028, 1.0, 0.0, 1.0, 0.6972, 0.5, 1.0, 0.5, 1.0, 1.0, 0.6972, 1.0, 0.6972, 0.5, 0.6972, 1.0, 0.5, 1.0, 0.5, 0.5, 0.5, 0.5, 0.5, 1.0, 0.3028, 1.0, 0.3028, 0.5, 0.6972, 0.0, 0.6972, 0.5, 0.5, 0.5, 0.5, 0.0, 0.5, 0.0, 0.5, 0.5, 0.3028, 0.5, 0.3028, 0.0, 0.6972, 0.0, 1.0, 0.0, 1.0, 0.5, 0.6972, 0.5, 0.0, 0.0, 0.3028, 0.0, 0.3028, 0.5, 0.0, 0.5, 0.0, 0.5, 0.3028, 0.5, 0.3028, 1.0, 0.0, 1.0, 0.6972, 0.5, 1.0, 0.5, 1.0, 1.0, 0.6972, 1.0, 0.6972, 0.5, 0.6972, 1.0, 0.5, 1.0, 0.5, 0.5, 0.5, 0.5, 0.5, 1.0, 0.3028, 1.0, 0.3028, 0.5, 0.6972, 0.0, 0.6972, 0.5, 0.5, 0.5, 0.5, 0.0, 0.5, 0.0, 0.5, 0.5, 0.3028, 0.5, 0.3028, 0.0, 0.6972, 0.0, 1.0, 0.0, 1.0, 0.5, 0.6972, 0.5, 0.0, 0.0, 0.3028, 0.0, 0.3028, 0.5, 0.0, 0.5, 0.0, 0.5, 0.3028, 0.5, 0.3028, 1.0, 0.0, 1.0, 0.6972, 0.5, 1.0, 0.5, 1.0, 1.0, 0.6972, 1.0])
me_branch_015.materials.append(mat_branch)
me_branch_015.update()
me_branch_016 = bpy.data.meshes.new('branch.016')
me_branch_016.from_pydata([(-0.2521, -0.469, 1.09), (0.7768, -0.469, 0.9255), (-0.2521, 0.4173, 1.09), (0.7768, 0.4173, 0.9255), (-0.2685, -0.02587, 1.398), (0.7604, -0.02587, 1.234), (0.4697, -0.469, 0.8908), (0.06388, -0.469, 0.9558), (0.2679, -0.469, 0.9021), (0.06388, 0.4173, 0.9558), (0.4697, 0.4173, 0.8908), (0.2679, 0.4173, 0.9021), (0.04752, -0.02587, 1.264), (0.4534, -0.02587, 1.199), (0.2516, -0.02587, 1.21), (-0.7071, 0.463, 1.69), (-1.774, -0.1007, 0.006859), (-0.351, -0.5861, 1.825), (-1.418, -1.15, 0.1418), (-0.6804, -0.09503, 2.159), (-1.747, -0.6588, 0.4758), (-1.409, 0.07916, 0.4062), (-0.9884, 0.3015, 1.07), (-1.188, 0.1927, 0.7106), (-0.6324, -0.7475, 1.205), (-1.053, -0.9699, 0.5411), (-0.8323, -0.8564, 0.8455), (-0.9617, -0.2565, 1.539), (-1.382, -0.4789, 0.8751), (-1.162, -0.3654, 1.18), (-0.8759, -0.07875, 1.42), (-0.7827, -1.488, 0.2974), (-0.07157, -0.1509, 1.725), (0.02156, -1.561, 0.6022), (-0.5478, -0.1986, 1.96), (-0.4547, -1.608, 0.8372), (-0.7906, -1.039, 0.5309), (-0.8273, -0.4825, 0.9739), (-0.8039, -0.7548, 0.7258), (-0.02303, -0.5547, 1.279), (0.01371, -1.111, 0.8357), (0.0004365, -0.827, 1.031), (-0.4992, -0.6024, 1.514), (-0.4625, -1.158, 1.071), (-0.4758, -0.8747, 1.266), (-0.09467, 0.2357, 1.922), (-0.5764, 1.583, 0.4605), (-0.8635, -0.278, 1.631), (-1.345, 1.069, 0.1692), (-0.5956, 0.05895, 2.191), (-1.077, 1.406, 0.7295), (-0.3986, 1.153, 0.7892), (-0.2085, 0.6217, 1.366), (-0.2955, 0.8819, 1.049), (-0.9773, 0.108, 1.074), (-1.167, 0.6395, 0.4978), (-1.064, 0.3682, 0.7576), (-0.7095, 0.4449, 1.635), (-0.8995, 0.9764, 1.058), (-0.7965, 0.7052, 1.318), (-0.7464, -0.6817, 1.786), (0.6631, -1.435, 1.041), (-0.2134, 0.4218, 1.988), (1.196, -0.3317, 1.243), (-0.484, -0.1747, 2.344), (0.9254, -0.9282, 1.599), (0.2375, -1.195, 1.141), (-0.3185, -0.8975, 1.435), (-0.04023, -1.043, 1.257), (0.2145, 0.206, 1.637), (0.7705, -0.09124, 1.343), (0.4928, 0.06047, 1.459), (-0.05615, -0.3906, 1.993), (0.4998, -0.6878, 1.699), (0.2221, -0.5361, 1.815), (-0.0284, -0.05479, 1.584), (0.4909, 1.082, 0.7916), (-0.677, 0.21, 1.338), (-0.1577, 1.347, 0.5458), (-0.3898, 0.1452, 1.802), (0.1294, 1.282, 1.009), (0.3438, 0.7192, 0.9378), (0.139, 0.2708, 1.25), (0.244, 0.4904, 1.071), (-0.5096, 0.5356, 1.005), (-0.3048, 0.984, 0.692), (-0.4046, 0.7552, 0.8248), (-0.2224, 0.4708, 1.468), (-0.01757, 0.9192, 1.156), (-0.1174, 0.6903, 1.288)], [], [(13, 10, 11, 14), (14, 11, 9, 12), (6, 13, 14, 8), (8, 14, 12, 7), (6, 1, 5, 13), (0, 7, 12, 4), (4, 12, 9, 2), (13, 5, 3, 10), (28, 25, 26, 29), (29, 26, 24, 27), (21, 28, 29, 23), (23, 29, 27, 22), (21, 16, 20, 28), (15, 22, 27, 19), (19, 27, 24, 17), (28, 20, 18, 25), (43, 40, 41, 44), (44, 41, 39, 42), (36, 43, 44, 38), (38, 44, 42, 37), (36, 31, 35, 43), (30, 37, 42, 34), (34, 42, 39, 32), (43, 35, 33, 40), (58, 55, 56, 59), (59, 56, 54, 57), (51, 58, 59, 53), (53, 59, 57, 52), (51, 46, 50, 58), (45, 52, 57, 49), (49, 57, 54, 47), (58, 50, 48, 55), (73, 70, 71, 74), (74, 71, 69, 72), (66, 73, 74, 68), (68, 74, 72, 67), (66, 61, 65, 73), (60, 67, 72, 64), (64, 72, 69, 62), (73, 65, 63, 70), (88, 85, 86, 89), (89, 86, 84, 87), (81, 88, 89, 83), (83, 89, 87, 82), (81, 76, 80, 88), (75, 82, 87, 79), (79, 87, 84, 77), (88, 80, 78, 85)])
_uv = me_branch_016.uv_layers.new(name='UVMap')
_uv.uv.foreach_set('vector', [0.6972, 0.5, 0.6972, 1.0, 0.5, 1.0, 0.5, 0.5, 0.5, 0.5, 0.5, 1.0, 0.3028, 1.0, 0.3028, 0.5, 0.6972, 0.0, 0.6972, 0.5, 0.5, 0.5, 0.5, 0.0, 0.5, 0.0, 0.5, 0.5, 0.3028, 0.5, 0.3028, 0.0, 0.6972, 0.0, 1.0, 0.0, 1.0, 0.5, 0.6972, 0.5, 0.0, 0.0, 0.3028, 0.0, 0.3028, 0.5, 0.0, 0.5, 0.0, 0.5, 0.3028, 0.5, 0.3028, 1.0, 0.0, 1.0, 0.6972, 0.5, 1.0, 0.5, 1.0, 1.0, 0.6972, 1.0, 0.6972, 0.5, 0.6972, 1.0, 0.5, 1.0, 0.5, 0.5, 0.5, 0.5, 0.5, 1.0, 0.3028, 1.0, 0.3028, 0.5, 0.6972, 0.0, 0.6972, 0.5, 0.5, 0.5, 0.5, 0.0, 0.5, 0.0, 0.5, 0.5, 0.3028, 0.5, 0.3028, 0.0, 0.6972, 0.0, 1.0, 0.0, 1.0, 0.5, 0.6972, 0.5, 0.0, 0.0, 0.3028, 0.0, 0.3028, 0.5, 0.0, 0.5, 0.0, 0.5, 0.3028, 0.5, 0.3028, 1.0, 0.0, 1.0, 0.6972, 0.5, 1.0, 0.5, 1.0, 1.0, 0.6972, 1.0, 0.6972, 0.5, 0.6972, 1.0, 0.5, 1.0, 0.5, 0.5, 0.5, 0.5, 0.5, 1.0, 0.3028, 1.0, 0.3028, 0.5, 0.6972, 0.0, 0.6972, 0.5, 0.5, 0.5, 0.5, 0.0, 0.5, 0.0, 0.5, 0.5, 0.3028, 0.5, 0.3028, 0.0, 0.6972, 0.0, 1.0, 0.0, 1.0, 0.5, 0.6972, 0.5, 0.0, 0.0, 0.3028, 0.0, 0.3028, 0.5, 0.0, 0.5, 0.0, 0.5, 0.3028, 0.5, 0.3028, 1.0, 0.0, 1.0, 0.6972, 0.5, 1.0, 0.5, 1.0, 1.0, 0.6972, 1.0, 0.6972, 0.5, 0.6972, 1.0, 0.5, 1.0, 0.5, 0.5, 0.5, 0.5, 0.5, 1.0, 0.3028, 1.0, 0.3028, 0.5, 0.6972, 0.0, 0.6972, 0.5, 0.5, 0.5, 0.5, 0.0, 0.5, 0.0, 0.5, 0.5, 0.3028, 0.5, 0.3028, 0.0, 0.6972, 0.0, 1.0, 0.0, 1.0, 0.5, 0.6972, 0.5, 0.0, 0.0, 0.3028, 0.0, 0.3028, 0.5, 0.0, 0.5, 0.0, 0.5, 0.3028, 0.5, 0.3028, 1.0, 0.0, 1.0, 0.6972, 0.5, 1.0, 0.5, 1.0, 1.0, 0.6972, 1.0, 0.6972, 0.5, 0.6972, 1.0, 0.5, 1.0, 0.5, 0.5, 0.5, 0.5, 0.5, 1.0, 0.3028, 1.0, 0.3028, 0.5, 0.6972, 0.0, 0.6972, 0.5, 0.5, 0.5, 0.5, 0.0, 0.5, 0.0, 0.5, 0.5, 0.3028, 0.5, 0.3028, 0.0, 0.6972, 0.0, 1.0, 0.0, 1.0, 0.5, 0.6972, 0.5, 0.0, 0.0, 0.3028, 0.0, 0.3028, 0.5, 0.0, 0.5, 0.0, 0.5, 0.3028, 0.5, 0.3028, 1.0, 0.0, 1.0, 0.6972, 0.5, 1.0, 0.5, 1.0, 1.0, 0.6972, 1.0, 0.6972, 0.5, 0.6972, 1.0, 0.5, 1.0, 0.5, 0.5, 0.5, 0.5, 0.5, 1.0, 0.3028, 1.0, 0.3028, 0.5, 0.6972, 0.0, 0.6972, 0.5, 0.5, 0.5, 0.5, 0.0, 0.5, 0.0, 0.5, 0.5, 0.3028, 0.5, 0.3028, 0.0, 0.6972, 0.0, 1.0, 0.0, 1.0, 0.5, 0.6972, 0.5, 0.0, 0.0, 0.3028, 0.0, 0.3028, 0.5, 0.0, 0.5, 0.0, 0.5, 0.3028, 0.5, 0.3028, 1.0, 0.0, 1.0, 0.6972, 0.5, 1.0, 0.5, 1.0, 1.0, 0.6972, 1.0])
me_branch_016.materials.append(mat_branch)
me_branch_016.update()

# ---- objects
ob_branch = bpy.data.objects.new('branch', me_branch)
ob_pie = bpy.data.objects.new('Pień', me_cylinder)
ob_branch_level = bpy.data.objects.new('branch.level', me_branch_006)
ob_branch_og = bpy.data.objects.new('branch.og', me_branch_007)
ob_branch_level_001 = bpy.data.objects.new('branch.level.001', me_branch_008)
ob_branch_level_002 = bpy.data.objects.new('branch.level.002', me_branch_009)
ob_branch_level_003 = bpy.data.objects.new('branch.level.003', me_branch_010)
ob_branch_level_004 = bpy.data.objects.new('branch.level.004', me_branch_011)
ob_branch_level_005 = bpy.data.objects.new('branch.level.005', me_branch_012)
ob_branch_level_006 = bpy.data.objects.new('branch.level.006', me_branch_013)
ob_branch_level_007 = bpy.data.objects.new('branch.level.007', me_branch_014)
ob_branch_level_008 = bpy.data.objects.new('branch.level.008', me_branch_015)
ob_branch_level_009 = bpy.data.objects.new('branch.level.009', me_branch_016)

# ---- transforms, parenting, visibility, modifiers, constraints
ob_branch.location = (0.4966, 0.0, 0.0)
ob_pie.location = (0.0, 0.0, 0.5)
ob_pie.scale = (0.5, 0.5, 0.5)
ob_branch_level.location = (-0.3458, -0.008612, 1.712)
ob_branch_level.rotation_euler = (0.0, 0.2522, -3.511)
ob_branch_level.scale = (2.339, 2.118, 1.591)
ob_branch_og.location = (0.0, -3.725e-09, 1.192e-07)
ob_branch_og.rotation_euler = (0.0, 0.3866, 1.123)
ob_branch_og.scale = (2.682, 1.824, 1.824)
ob_branch_level_001.location = (0.028, 0.2638, 3.313)
ob_branch_level_001.rotation_euler = (0.0, 0.2522, -5.405)
ob_branch_level_001.scale = (1.94, 1.757, 1.32)
ob_branch_level_002.location = (-0.295, 0.02839, 4.909)
ob_branch_level_002.rotation_euler = (0.0, 0.2522, -3.511)
ob_branch_level_002.scale = (1.704, 1.542, 1.159)
ob_branch_level_003.location = (-0.02279, 0.2268, 6.075)
ob_branch_level_003.rotation_euler = (0.0, 0.2522, -5.405)
ob_branch_level_003.scale = (1.413, 1.28, 0.9611)
ob_branch_level_004.location = (-0.3047, 0.1702, 6.631)
ob_branch_level_004.rotation_euler = (0.0, 0.2522, -4.425)
ob_branch_level_004.scale = (1.536, 1.391, 1.045)
ob_branch_level_005.location = (-0.01317, 0.08493, 7.682)
ob_branch_level_005.rotation_euler = (0.0, 0.2522, -6.32)
ob_branch_level_005.scale = (1.274, 1.154, 0.8666)
ob_branch_level_006.location = (-0.2651, 0.1586, 8.73)
ob_branch_level_006.rotation_euler = (0.0, 0.2522, -4.425)
ob_branch_level_006.scale = (1.119, 1.013, 0.7608)
ob_branch_level_007.location = (0.1117, -0.0008593, 9.496)
ob_branch_level_007.rotation_euler = (0.0, 0.2522, -6.32)
ob_branch_level_007.scale = (0.928, 0.8402, 0.6311)
ob_branch_level_008.location = (-0.2247, 0.1416, 10.63)
ob_branch_level_008.rotation_euler = (0.0, 0.2522, -4.425)
ob_branch_level_008.scale = (0.8793, 0.7961, 0.598)
ob_branch_level_009.location = (0.07136, 0.01621, 11.23)
ob_branch_level_009.rotation_euler = (0.0, 0.2522, -6.32)
ob_branch_level_009.scale = (0.7294, 0.6604, 0.4961)

# ---- collection membership
col_collection.objects.link(ob_branch)
col_collection.objects.link(ob_pie)
col_collection.objects.link(ob_branch_level)
col_collection.objects.link(ob_branch_og)
col_collection.objects.link(ob_branch_level_001)
col_collection.objects.link(ob_branch_level_002)
col_collection.objects.link(ob_branch_level_003)
col_collection.objects.link(ob_branch_level_004)
col_collection.objects.link(ob_branch_level_005)
col_collection.objects.link(ob_branch_level_006)
col_collection.objects.link(ob_branch_level_007)
col_collection.objects.link(ob_branch_level_008)
col_collection.objects.link(ob_branch_level_009)

# ---- scene / render settings (as saved in the file)
scene.frame_start = 1; scene.frame_end = 250; scene.frame_set(1)
scene.render.engine = 'BLENDER_EEVEE_NEXT'
bpy.context.view_layer.update()

# ---- added for rendering (the .blend has no active camera and no usable light): camera, sun
cam_auto = bpy.data.cameras.new('AutoCamera')
cam_auto.lens = 50.0
cam_auto.sensor_width = 36.0
cam_auto.clip_end = 1000.0
ob_auto_camera = bpy.data.objects.new('AutoCamera', cam_auto)
scene.collection.objects.link(ob_auto_camera)
ob_auto_camera.location = (16.7373, -20.2522, 19.7834)
ob_auto_camera.rotation_euler = (1.09748, -7.21219e-08, 0.694738)
scene.camera = ob_auto_camera
light_auto_sun = bpy.data.lights.new('AutoSun', 'SUN')
light_auto_sun.energy = 3.0
light_auto_sun.angle = 0.0523599
ob_auto_sun = bpy.data.objects.new('AutoSun', light_auto_sun)
scene.collection.objects.link(ob_auto_sun)
ob_auto_sun.rotation_euler = (0.872665, 0.174533, 0.523599)
bpy.context.view_layer.update()
